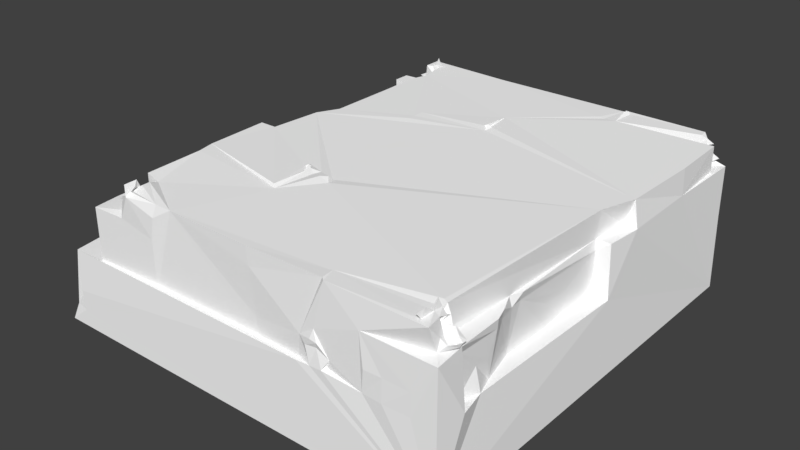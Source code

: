 # Source: Inca_Base_02.blend  (saved by Blender 2.79.0; exported with 4.5.12 LTS)
import bpy
from mathutils import Matrix  # noqa: F401  (used for matrix-valued properties, if any)

bpy.ops.wm.read_factory_settings(use_empty=True)
scene = bpy.context.scene
scene.name = 'Scene'

# ---- collections
col_collection_1 = bpy.data.collections.new('Collection 1'); scene.collection.children.link(col_collection_1)

# ---- materials (node trees are filled in below, after node groups)
mat_palette = bpy.data.materials.new('palette')
mat_palette.alpha_threshold = 0.0
mat_palette.use_transparent_shadow = False
mat_palette.diffuse_color = (1.0, 1.0, 1.0, 1.0)
mat_palette.specular_color = (0.0, 0.0, 0.0)
mat_palette.roughness = 0.5
mat_palette.specular_intensity = 1.0

# ---- node groups
ng_auto_smooth = bpy.data.node_groups.new('Auto Smooth', 'GeometryNodeTree')
_s = ng_auto_smooth.interface.new_socket(name='Geometry', in_out='OUTPUT', socket_type='NodeSocketGeometry')
_s = ng_auto_smooth.interface.new_socket(name='Geometry', in_out='INPUT', socket_type='NodeSocketGeometry')
_s = ng_auto_smooth.interface.new_socket(name='Angle', in_out='INPUT', socket_type='NodeSocketFloat')
_s.subtype = 'ANGLE'
_s.min_value = 0.0
_s.max_value = 3.142
ng_auto_smooth.is_modifier = True
_N = ng_auto_smooth.nodes; _L = ng_auto_smooth.links
n0 = _N.new('NodeGroupOutput'); n0.name = 'Group Output'; n0.location = (480, -100)
n1 = _N.new('NodeGroupInput'); n1.name = 'Group Input'; n1.location = (-420, -300)
n2 = _N.new('NodeGroupInput'); n2.name = 'Group Input.001'; n2.location = (-60, -100)
n3 = _N.new('GeometryNodeSetShadeSmooth'); n3.name = 'Set Shade Smooth'; n3.location = (120, -100)
n3.domain = 'EDGE'
n4 = _N.new('GeometryNodeSetShadeSmooth'); n4.name = 'Set Shade Smooth.001'; n4.location = (300, -100)
n5 = _N.new('GeometryNodeInputMeshEdgeAngle'); n5.name = 'Edge Angle'; n5.location = (-420, -220)
n6 = _N.new('GeometryNodeInputEdgeSmooth'); n6.name = 'Is Edge Smooth'; n6.location = (-60, -160)
n7 = _N.new('GeometryNodeInputShadeSmooth'); n7.name = 'Is Face Smooth'; n7.location = (-240, -340)
n8 = _N.new('FunctionNodeBooleanMath'); n8.name = 'Boolean Math'; n8.location = (-60, -220)
n9 = _N.new('FunctionNodeCompare'); n9.name = 'Compare'; n9.location = (-240, -180)
n9.operation = 'LESS_EQUAL'
_L.new(n5.outputs[0], n9.inputs[0])
_L.new(n4.outputs[0], n0.inputs[0])
_L.new(n1.outputs[1], n9.inputs[1])
_L.new(n9.outputs[0], n8.inputs[0])
_L.new(n7.outputs[0], n8.inputs[1])
_L.new(n2.outputs[0], n3.inputs[0])
_L.new(n6.outputs[0], n3.inputs[1])
_L.new(n3.outputs[0], n4.inputs[0])
_L.new(n8.outputs[0], n3.inputs[2])
n0.is_active_output = True

# ---- material node trees

# ---- world
world_world = bpy.data.worlds.new('World'); scene.world = world_world
world_world.color = (0.05088, 0.05088, 0.05088)
world_world.use_sun_shadow = False
world_world.sun_shadow_jitter_overblur = 0.0
world_world.cycles.sampling_method = 'MANUAL'

# ---- meshes
me_baase_tile_02_001 = bpy.data.meshes.new('Baase_tile_02.001')
me_baase_tile_02_001.from_pydata([(-50.0, -5.341e-05, -50.0), (-50.0, 4.0, -50.0), (-47.4, 4.0, -49.81), (48.62, -5.34e-05, 49.9), (-47.47, 17.5, -40.67), (-47.75, 4.0, -39.0), (-47.4, 18.0, -49.25), (-46.2, 4.0, -23.0), (-47.5, 15.0, -39.5), (-40.0, 18.0, -50.0), (-40.0, 18.0, -46.0), (-31.0, 18.0, -46.0), (-30.5, 18.0, -37.0), (-29.5, 18.0, -33.0), (-35.4, 18.0, -24.25), (-29.0, 18.0, -29.0), (-46.0, 4.0, -5.0), (-48.5, 4.0, 5.0), (-46.0, 18.0, -5.0), (-46.33, 18.0, -23.0), (-34.6, 18.4, -20.0), (-40.0, 18.0, -5.0), (-45.67, 18.0, 5.0), (-35.71, 19.37, -24.83), (-36.25, 19.0, -22.38), (-35.4, 18.2, -22.0), (-34.0, 18.6, -24.2), (-33.75, 19.75, -21.0), (-33.25, 18.4, -23.13), (-31.7, 20.36, -23.08), (-33.0, 19.0, -21.0), (-28.5, 18.0, -26.0), (-33.0, 18.0, -20.0), (-33.0, 19.0, -20.0), (-32.0, 19.0, -20.0), (-28.67, 18.0, -11.0), (-29.0, 18.0, -5.0), (-39.4, 18.0, -2.5), (4.0, 18.0, -49.67), (-30.0, 30.5, -49.5), (-27.25, 18.0, -27.5), (49.0, -5.341e-05, -50.0), (-43.5, 16.0, 5.0), (-43.0, 4.0, 5.0), (-42.5, 4.0, 12.0), (-42.33, 4.0, 15.0), (-50.0, -5.341e-05, 50.0), (-42.6, 4.0, 40.25), (-41.6, 4.0, 28.0), (-42.6, 8.0, 12.0), (-42.8, 8.0, 15.0), (-39.33, 18.0, 10.0), (-42.5, 16.0, 20.0), (-39.75, 18.0, 14.4), (-40.75, 18.29, 23.0), (-43.5, 16.0, 41.0), (-41.33, 16.0, 23.0), (-41.43, 18.09, 27.2), (-43.0, 19.75, 26.4), (-42.67, 4.0, 20.0), (-41.67, 4.0, 23.0), (-38.5, 18.0, 15.6), (-42.0, 19.67, 23.25), (-41.73, 18.6, 25.22), (-39.5, 18.5, 26.0), (-40.0, 18.2, 27.67), (-48.0, 4.0, 41.0), (-45.0, 4.0, 49.98), (-42.5, 8.0, 34.0), (-42.4, 11.0, 35.0), (-42.6, 15.0, 36.0), (-42.67, 8.0, 40.0), (-42.43, 15.57, 34.0), (-47.0, 18.0, 41.0), (-45.6, 8.5, 49.0), (-45.43, 8.5, 50.0), (-45.75, 18.0, 49.5), (-48.67, 4.0, 49.2), (-41.75, 16.0, 28.0), (-41.0, 19.5, 28.0), (-39.75, 18.0, 29.6), (-39.25, 18.75, 29.43), (-38.67, 18.0, 32.0), (-38.33, 18.0, 40.0), (-38.67, 18.0, 43.0), (-31.33, 28.0, -46.0), (-40.0, 30.0, -46.0), (-30.57, 30.0, -46.0), (-40.0, 30.0, -50.0), (-30.33, 18.0, -41.0), (-30.8, 23.0, -41.0), (-32.6, 31.75, -49.0), (-31.13, 28.0, -36.0), (-33.0, 31.0, -48.0), (-33.0, 32.0, -48.0), (-33.0, 32.5, -47.25), (-32.0, 32.0, -48.0), (-25.0, 30.0, -46.0), (-30.0, 31.75, -47.6), (-27.5, 34.0, -45.7), (-31.5, 30.0, -36.0), (-25.5, 30.0, -40.0), (-30.6, 23.0, -38.0), (-26.33, 30.0, -36.0), (-29.86, 28.0, -33.0), (-28.83, 28.0, -29.0), (-30.67, 30.0, -33.0), (-29.67, 30.0, -29.0), (-32.0, 33.0, -48.5), (-30.0, 36.0, -46.0), (-28.0, 36.0, -46.75), (-30.43, 33.0, -47.63), (-30.3, 34.0, -47.5), (-38.27, 23.0, -22.5), (-38.5, 26.0, -22.5), (-37.3, 22.33, -24.6), (-36.25, 20.29, -23.78), (-36.93, 20.37, -21.56), (-37.54, 21.5, -23.0), (-38.0, 22.0, -20.5), (-37.0, 22.73, -20.5), (-36.0, 20.0, -20.5), (-36.25, 22.6, -22.0), (-37.62, 23.6, -23.84), (-38.0, 23.8, -21.5), (-37.0, 24.0, -22.0), (-37.0, 24.0, -21.0), (-36.75, 25.0, -23.75), (-37.0, 25.0, -21.5), (-35.0, 23.67, -21.38), (-35.44, 25.25, -22.75), (-37.0, 21.0, -17.0), (-36.17, 22.0, -17.83), (-36.0, 21.0, -18.0), (-36.0, 21.0, -17.0), (-36.83, 22.67, -19.0), (-36.5, 27.0, -22.5), (-34.0, 20.0, -25.0), (-34.23, 21.44, -23.44), (-33.0, 20.5, -23.86), (-33.5, 22.0, -24.15), (-35.0, 20.67, -24.2), (-34.0, 20.0, -24.0), (-34.5, 21.0, -22.0), (-35.0, 22.0, -22.0), (-35.0, 22.0, -21.0), (-34.0, 22.0, -22.0), (-34.0, 22.0, -21.0), (-31.73, 20.5, -22.0), (-32.1, 22.29, -23.25), (-33.0, 22.37, -21.0), (-33.5, 23.5, -26.0), (-33.67, 24.0, -24.0), (-32.63, 23.12, -23.88), (-35.11, 23.33, -23.53), (-31.17, 24.12, -22.89), (-34.0, 23.0, -21.5), (-34.11, 24.54, -21.58), (-33.0, 25.5, -22.5), (-32.3, 23.85, -20.57), (-28.33, 18.0, -17.0), (-31.0, 23.75, -21.4), (-33.29, 20.0, -19.57), (-35.0, 21.33, -18.0), (-33.89, 21.25, -18.67), (-35.33, 20.11, -17.2), (-34.5, 23.5, -20.0), (-28.5, 23.0, -11.0), (-28.83, 28.0, -26.0), (-28.8, 23.0, -17.0), (-29.5, 30.0, -26.0), (-26.5, 30.0, -10.0), (-29.5, 29.0, -5.0), (-39.7, 23.0, -2.5), (-40.0, 30.0, -5.0), (-30.0, 30.0, 7.0), (-27.0, 30.0, -5.0), (-30.0, 36.0, 7.0), (-27.63, 23.0, -28.25), (-25.5, 36.0, -40.0), (-26.5, 30.0, -26.0), (-27.0, 36.0, -48.0), (-30.0, 36.0, -50.0), (-26.6, 36.0, -46.29), (-27.5, 38.0, -47.5), (-27.5, 37.0, -45.5), (-9.0, 36.0, -49.2), (-26.67, 36.0, -36.0), (-26.5, 36.0, -26.0), (-10.5, 36.25, -17.0), (-5.0, 31.5, -49.33), (-9.0, 30.0, -49.44), (-2.857, 31.62, -49.5), (-4.0, 32.5, -49.6), (-2.0, 32.75, -49.27), (24.0, 36.3, -48.75), (5.5, 36.19, -29.0), (-10.5, 36.3, -15.0), (-10.5, 36.3, -19.5), (-26.5, 36.0, -10.0), (-29.0, 36.0, -5.0), (-43.0, 21.0, 20.0), (-41.83, 22.0, 20.5), (-42.88, 21.0, 24.0), (-43.76, 22.69, 23.55), (-42.75, 22.36, 22.14), (-43.47, 21.67, 26.33), (-44.0, 24.0, 24.6), (-43.0, 24.0, 24.0), (-42.5, 25.0, 24.5), (-44.27, 23.0, 25.5), (-44.0, 23.67, 26.5), (-44.5, 26.0, 25.5), (-43.0, 24.0, 25.0), (-42.57, 23.33, 26.87), (-42.91, 25.0, 26.4), (-42.5, 27.0, 25.5), (-39.57, 18.0, 4.0), (-39.67, 23.0, 4.0), (-39.8, 23.0, 10.0), (-34.0, 30.0, 7.0), (-39.6, 23.0, 14.0), (-39.38, 30.0, 15.0), (-34.0, 36.0, 7.0), (-33.5, 30.0, 22.0), (-41.4, 20.0, 20.4), (-42.0, 21.0, 20.0), (-41.0, 21.0, 20.6), (-38.8, 23.0, 15.37), (-39.44, 20.0, 22.5), (-42.0, 21.0, 21.0), (-42.4, 22.6, 25.0), (-40.5, 21.0, 25.0), (-41.0, 22.0, 24.0), (-39.7, 21.25, 21.67), (-39.27, 19.1, 23.67), (-40.0, 22.0, 24.0), (-42.88, 19.71, 24.71), (-42.0, 19.5, 27.17), (-40.63, 21.62, 26.4), (-41.0, 22.0, 25.0), (-41.38, 20.89, 27.25), (-40.0, 20.0, 27.0), (-40.0, 22.0, 25.0), (-39.22, 22.17, 27.5), (-40.67, 23.33, 23.17), (-40.43, 23.71, 24.15), (-40.25, 25.0, 24.71), (-40.1, 22.43, 27.0), (-41.44, 25.37, 25.82), (-40.57, 23.9, 26.3), (-39.08, 23.0, 24.7), (-39.0, 26.0, 25.5), (-38.67, 30.0, 43.0), (-32.33, 30.0, 26.0), (-33.5, 36.0, 22.0), (-32.67, 36.0, 26.0), (-43.5, 22.5, 28.0), (-40.0, 20.0, 28.0), (-39.0, 19.6, 27.4), (-38.78, 23.0, 32.0), (-39.33, 23.5, 29.0), (-38.8, 23.0, 40.0), (-32.0, 30.0, 40.0), (-28.0, 30.0, 41.0), (-29.57, 30.11, 42.67), (-38.0, 18.0, 49.0), (-38.0, 30.0, 49.0), (-32.75, 31.0, 45.5), (-32.13, 31.87, 44.57), (-33.0, 32.0, 46.0), (-33.0, 32.5, 46.75), (-32.0, 32.0, 46.0), (-30.5, 31.0, 43.29), (-29.4, 30.29, 44.0), (-30.67, 32.75, 43.5), (-28.0, 32.0, 44.6), (-30.0, 30.0, 48.75), (-30.6, 33.2, 47.0), (-29.5, 30.64, 46.0), (-28.63, 31.86, 47.12), (-29.5, 32.8, 47.87), (-32.0, 36.0, 40.0), (-28.0, 35.5, 40.75), (-28.8, 34.17, 41.62), (-31.6, 33.0, 45.6), (-28.4, 33.6, 43.0), (-30.0, 34.5, 44.5), (-29.0, 33.0, 44.0), (-29.0, 33.0, 45.0), (-28.5, 34.0, 44.0), (-28.71, 34.67, 45.0), (-29.5, 35.0, 42.5), (-28.6, 35.0, 44.0), (-29.75, 34.0, 46.6), (-28.0, 33.5, 46.25), (-29.73, 34.7, 48.14), (-28.5, 36.0, 47.0), (-29.0, 35.0, 47.0), (-10.0, 36.29, 18.0), (-1.8, 36.0, 19.0), (-8.6, 36.29, 20.0), (-9.5, 36.33, 17.0), (-5.333, 36.41, 18.33), (-9.0, 36.0, 18.0), (-7.778, 36.69, 18.78), (-9.0, 37.0, 18.0), (-8.445, 36.56, 28.33), (-6.25, 36.2, 19.75), (-7.667, 36.0, 29.0), (-3.857, 36.71, 20.43), (-2.333, 36.75, 19.5), (-21.5, 21.0, 48.5), (-21.5, 28.0, 48.5), (-28.0, 30.5, 46.86), (-20.5, 33.0, 48.56), (-27.67, 36.37, 43.0), (-28.0, 33.0, 44.0), (-28.0, 33.0, 45.0), (-28.22, 36.0, 44.83), (-27.57, 36.0, 47.25), (-28.0, 35.0, 47.0), (-27.5, 35.33, 49.0), (-27.0, 36.25, 48.0), (-27.4, 36.5, 45.0), (-28.0, 37.0, 47.5), (-27.6, 38.0, 46.0), (-27.0, 37.0, 47.0), (-27.5, 38.0, 49.0), (-20.0, 35.73, 47.83), (-16.0, 35.7, 47.79), (-21.0, 18.0, 48.5), (7.0, 18.0, 48.57), (22.17, 36.14, 45.67), (5.0, 36.0, 48.5), (28.5, 20.5, -49.3), (49.0, 18.0, -49.13), (49.0, 30.0, -11.0), (45.0, 18.0, -2.0), (48.67, 18.0, -2.6), (6.5, 22.0, 48.44), (17.5, 18.43, 50.0), (17.5, 18.5, 49.0), (19.75, 19.67, 49.31), (20.71, 18.5, 49.85), (23.25, 19.4, 49.0), (23.62, 18.71, 49.93), (32.5, 18.0, 49.54), (44.33, 18.0, 7.0), (44.67, 18.0, 13.0), (44.5, 18.0, 22.0), (45.5, 18.0, 29.0), (37.0, 18.0, 49.8), (48.4, 30.0, 49.57), (47.75, 18.0, 37.0), (49.0, 18.0, 43.0), (46.4, 18.0, 42.25), (43.0, 18.0, 49.67), (1.667, 32.25, -49.64), (0.9999, 31.5, -49.0), (3.0, 31.4, -49.33), (5.0, 28.0, -49.25), (4.5, 30.0, -49.23), (15.0, 29.0, -49.19), (3.857, 32.43, -49.47), (21.4, 36.35, -42.6), (28.44, 26.67, -49.32), (22.75, 36.23, -42.38), (25.0, 36.0, -48.0), (25.5, 36.35, -42.5), (25.0, 37.0, -48.0), (48.0, 36.0, -11.0), (6.0, 36.0, -22.0), (6.5, 36.2, -20.0), (5.0, 36.4, -22.0), (6.0, 37.0, -22.0), (7.0, 36.4, -22.0), (28.0, 23.0, -49.33), (29.67, 23.67, -49.44), (28.56, 25.33, -49.18), (25.0, 36.5, -49.0), (44.0, 32.0, -48.67), (26.0, 36.4, -48.0), (43.67, 36.43, -47.0), (44.67, 33.67, -49.0), (46.2, 30.91, -48.75), (47.67, 31.67, -48.3), (44.0, 30.0, -44.67), (44.0, 35.2, -44.75), (45.0, 30.5, -47.5), (46.0, 30.0, -46.83), (46.5, 31.0, -47.0), (46.6, 33.0, -47.17), (49.0, 30.0, -49.0), (48.0, 30.0, -44.0), (48.71, 30.0, -30.0), (43.5, 36.43, -49.0), (46.0, 34.5, -48.5), (44.0, 33.0, -48.0), (44.4, 33.6, -47.0), (44.5, 34.0, -48.0), (44.54, 35.45, -48.2), (45.0, 33.0, -48.0), (45.43, 35.0, -46.29), (44.75, 34.0, -45.71), (48.0, 36.0, -44.0), (48.5, 36.0, -30.0), (48.25, 30.0, -2.6), (45.5, 28.0, -2.0), (46.0, 30.0, -11.0), (45.0, 30.0, -2.75), (45.33, 36.0, -3.0), (-1.0, 36.25, 21.0), (5.5, 32.0, 48.56), (22.83, 36.14, 45.33), (18.0, 23.5, 49.18), (19.67, 22.33, 49.65), (21.0, 24.0, 49.83), (24.0, 36.2, 49.0), (21.5, 26.0, 49.27), (22.56, 23.67, 49.75), (22.17, 22.5, 49.4), (25.0, 21.0, 49.25), (23.33, 36.33, 48.5), (43.0, 36.43, 41.25), (44.8, 23.0, 7.0), (45.5, 30.0, 22.0), (44.5, 23.0, 13.0), (44.87, 28.0, 22.0), (44.5, 18.0, 25.0), (45.17, 28.0, 25.0), (44.5, 30.0, 25.0), (46.33, 30.0, 29.0), (33.0, 23.0, 49.75), (32.0, 30.0, 49.44), (37.0, 23.0, 49.6), (46.33, 30.64, 47.2), (46.0, 36.0, 49.0), (43.86, 36.0, 42.75), (43.75, 36.14, 48.0), (46.0, 28.0, 29.0), (46.43, 18.0, 33.0), (47.17, 28.0, 32.0), (46.8, 23.0, 34.0), (46.6, 23.0, 37.0), (46.8, 28.0, 42.45), (47.33, 30.0, 32.0), (44.0, 31.6, 42.6), (43.0, 23.0, 49.7), (44.4, 30.6, 44.0), (45.75, 30.62, 44.0), (45.0, 32.11, 42.5), (46.0, 32.5, 45.0), (48.5, 31.0, 44.2), (49.0, 32.0, 43.0), (48.0, 32.0, 44.0), (48.43, 31.86, 45.0), (46.25, 32.86, 46.37), (47.5, 31.8, 46.0), (47.67, 30.0, 42.5), (48.12, 33.0, 44.0), (48.55, 32.0, 44.0), (49.0, 32.0, 44.0), (44.0, 36.29, 41.67), (44.2, 33.73, 43.87), (44.0, 35.0, 43.0), (43.0, 36.0, 44.5), (43.83, 36.25, 44.8), (43.5, 38.0, 43.5), (43.0, 37.0, 47.33), (43.75, 37.75, 47.0), (45.0, 34.67, 42.0), (45.83, 33.33, 42.62), (46.8, 33.78, 43.12), (45.0, 35.0, 43.0), (45.0, 35.62, 45.0), (43.5, 37.5, 49.0)], [], [(7, 8, 5), (12, 89, 14), (10, 9, 6), (8, 4, 5), (16, 1, 17), (20, 25, 19), (28, 15, 26), (28, 29, 30), (35, 160, 20), (160, 28, 32), (36, 35, 21), (37, 21, 18), (172, 36, 21), (36, 172, 35), (37, 18, 217), (2, 41, 0), (38, 2, 9), (7, 19, 4), (14, 4, 19), (15, 13, 14), (46, 17, 1), (42, 17, 43), (44, 43, 17), (17, 18, 16), (17, 22, 18), (217, 18, 22), (49, 42, 43), (50, 42, 49), (50, 52, 42), (57, 22, 73), (55, 22, 42), (52, 55, 42), (48, 60, 59), (50, 49, 45), (45, 49, 44), (48, 56, 60), (48, 78, 56), (228, 53, 61), (235, 229, 61), (235, 53, 54), (60, 52, 59), (77, 17, 46), (55, 71, 47), (55, 68, 71), (73, 55, 66), (69, 55, 70), (55, 69, 68), (75, 76, 74), (76, 73, 77), (47, 68, 48), (68, 69, 48), (80, 81, 65), (82, 81, 80), (84, 83, 76), (76, 75, 341), (74, 77, 67), (77, 73, 66), (341, 331, 76), (85, 10, 11), (87, 88, 86), (88, 38, 9), (90, 85, 11), (39, 88, 87), (111, 95, 98), (101, 87, 100), (92, 87, 85), (92, 85, 90), (39, 93, 91), (12, 92, 102), (103, 100, 106), (105, 107, 104), (110, 182, 109), (110, 109, 99), (108, 39, 91), (87, 112, 98), (136, 128, 130), (128, 126, 129), (114, 123, 113), (124, 114, 113), (131, 120, 117), (131, 132, 135), (131, 135, 120), (135, 132, 122), (165, 134, 133), (150, 146, 147), (148, 29, 149), (169, 168, 31), (160, 169, 31), (34, 150, 162), (168, 170, 105), (140, 141, 116), (136, 130, 127), (173, 174, 21), (174, 172, 21), (37, 173, 21), (175, 172, 220), (35, 172, 167), (167, 172, 169), (200, 176, 172), (175, 200, 172), (172, 168, 169), (38, 39, 191), (182, 191, 39), (186, 182, 181), (186, 181, 183), (179, 97, 101), (179, 183, 97), (180, 188, 187), (188, 179, 187), (186, 190, 191), (186, 194, 193), (196, 179, 198), (194, 192, 193), (103, 179, 101), (31, 178, 40), (168, 105, 178), (176, 171, 170), (197, 189, 199), (179, 188, 189), (199, 200, 197), (373, 197, 200), (176, 200, 199), (373, 189, 197), (373, 198, 189), (99, 87, 97), (103, 101, 100), (181, 182, 110), (171, 180, 170), (201, 205, 202), (203, 204, 205), (51, 219, 217), (222, 174, 221), (222, 221, 53), (251, 234, 236), (62, 203, 230), (247, 252, 251), (252, 249, 250), (248, 214, 239), (251, 236, 243), (251, 222, 228), (252, 222, 251), (224, 222, 253), (177, 200, 175), (224, 255, 223), (209, 246, 208), (216, 209, 215), (53, 221, 51), (244, 260, 261), (260, 259, 81), (262, 253, 252), (277, 267, 266), (263, 253, 279), (314, 279, 277), (279, 280, 271), (273, 279, 268), (263, 282, 254), (294, 295, 285), (298, 297, 291), (295, 289, 285), (291, 297, 319), (285, 276, 269), (281, 278, 280), (322, 296, 277), (299, 200, 177), (307, 299, 177), (300, 373, 200), (303, 200, 302), (305, 302, 304), (303, 305, 308), (412, 300, 311), (412, 310, 309), (307, 309, 305), (310, 412, 311), (301, 299, 307), (313, 277, 312), (315, 322, 313), (309, 256, 283), (330, 283, 316), (330, 309, 283), (330, 316, 329), (325, 326, 319), (328, 323, 327), (329, 316, 324), (297, 325, 319), (332, 330, 331), (412, 309, 333), (329, 322, 315), (293, 316, 283), (281, 314, 277), (281, 280, 314), (322, 277, 313), (283, 282, 264), (317, 286, 288), (295, 318, 289), (257, 214, 211), (261, 252, 250), (395, 41, 336), (339, 41, 337), (3, 41, 339), (346, 344, 3), (344, 342, 341), (347, 346, 3), (339, 348, 349), (339, 349, 350), (339, 429, 351), (429, 339, 350), (354, 3, 339), (355, 354, 356), (353, 357, 3), (360, 359, 358), (362, 363, 361), (359, 194, 358), (195, 364, 358), (195, 358, 194), (365, 195, 186), (89, 6, 4, 14), (363, 377, 335), (369, 195, 367), (382, 370, 369), (372, 376, 196), (376, 375, 373), (371, 196, 376), (366, 336, 378), (380, 396, 366), (369, 396, 382), (383, 396, 369), (390, 391, 392), (391, 385, 386), (394, 390, 387), (388, 387, 404), (393, 390, 394), (393, 394, 395), (366, 393, 336), (385, 393, 366), (393, 385, 390), (405, 394, 387), (399, 402, 398), (403, 401, 388), (405, 369, 406), (390, 392, 403), (406, 395, 405), (371, 337, 395), (408, 338, 339), (339, 337, 407), (337, 409, 410), (337, 410, 407), (371, 411, 409), (412, 411, 300), (411, 373, 300), (413, 415, 423), (333, 330, 334), (423, 333, 334), (334, 413, 423), (418, 415, 419), (421, 344, 346), (422, 421, 346), (419, 417, 420), (420, 421, 422), (344, 416, 343), (424, 412, 414), (423, 415, 418), (463, 410, 411), (428, 349, 427), (429, 350, 428), (430, 440, 429), (430, 428, 426), (430, 429, 428), (463, 411, 424), (424, 411, 412), (419, 420, 422), (353, 436, 434), (435, 433, 347), (418, 419, 434), (418, 434, 437), (442, 441, 440), (445, 444, 443), (445, 356, 444), (356, 354, 444), (446, 440, 432), (442, 440, 446), (459, 442, 446), (447, 431, 463), (442, 443, 441), (445, 355, 356), (447, 449, 431), (456, 455, 460), (459, 431, 449), (353, 434, 448), (460, 455, 461), (353, 355, 459), (436, 353, 450), (466, 414, 439), (475, 452, 464), (437, 457, 475), (437, 475, 467), (437, 467, 439), (463, 471, 451), (457, 452, 475), (436, 457, 437), (414, 412, 333), (10, 88, 9), (13, 104, 12), (34, 29, 148), (229, 235, 54), (84, 262, 83), (427, 349, 348), (350, 349, 428), (217, 173, 37), (339, 338, 348), (5, 2, 1), (1, 2, 0), (2, 5, 4), (4, 6, 2), (7, 4, 8), (89, 11, 10), (13, 12, 14), (89, 10, 6), (7, 5, 1), (16, 7, 1), (18, 19, 7), (21, 19, 18), (14, 24, 23), (19, 25, 14), (14, 23, 26), (26, 15, 14), (31, 40, 15), (28, 31, 15), (160, 31, 28), (160, 32, 20), (33, 20, 32), (16, 18, 7), (35, 20, 21), (21, 20, 19), (2, 38, 41), (0, 46, 1), (45, 44, 17), (47, 59, 17), (59, 45, 17), (42, 22, 17), (53, 51, 22), (45, 59, 50), (59, 52, 50), (54, 53, 22), (63, 54, 22), (56, 78, 55), (57, 63, 22), (55, 73, 22), (52, 56, 55), (235, 61, 53), (62, 54, 63), (259, 64, 81), (64, 259, 65), (60, 56, 52), (51, 217, 22), (237, 63, 58), (44, 49, 43), (66, 47, 17), (77, 66, 17), (47, 48, 59), (72, 70, 55), (67, 77, 46), (66, 55, 47), (78, 72, 55), (76, 82, 73), (82, 57, 73), (77, 74, 76), (48, 69, 78), (47, 71, 68), (69, 72, 78), (69, 70, 72), (57, 80, 65), (65, 79, 57), (83, 260, 82), (76, 83, 82), (266, 84, 76), (76, 331, 266), (67, 341, 75), (67, 75, 74), (3, 67, 46), (341, 67, 3), (341, 332, 331), (10, 86, 88), (85, 86, 10), (87, 86, 85), (89, 90, 11), (39, 38, 88), (94, 96, 95), (93, 96, 94), (96, 98, 95), (93, 98, 96), (90, 102, 92), (96, 108, 91), (91, 93, 94), (39, 98, 93), (87, 98, 39), (89, 102, 90), (104, 92, 12), (12, 102, 89), (15, 105, 104), (92, 100, 87), (106, 107, 103), (104, 107, 106), (112, 109, 182), (111, 112, 182), (87, 109, 112), (99, 109, 87), (108, 111, 39), (182, 39, 111), (119, 118, 117), (115, 140, 116), (117, 116, 24), (125, 129, 126), (129, 125, 122), (114, 124, 123), (133, 121, 165), (135, 122, 120), (133, 132, 134), (131, 133, 134), (144, 145, 143), (143, 147, 146), (29, 28, 139), (141, 138, 142), (151, 153, 154), (152, 154, 155), (155, 153, 152), (140, 153, 149), (156, 147, 146), (149, 159, 148), (150, 156, 146), (138, 137, 142), (137, 139, 142), (165, 162, 164), (164, 163, 165), (168, 172, 170), (122, 145, 144), (116, 141, 23), (129, 157, 128), (140, 123, 154), (133, 163, 132), (162, 165, 121), (158, 130, 157), (119, 120, 124), (145, 163, 143), (143, 164, 147), (157, 166, 156), (166, 157, 129), (173, 218, 174), (220, 172, 174), (176, 170, 172), (101, 97, 87), (40, 178, 15), (183, 184, 110), (184, 183, 181), (110, 99, 185), (183, 185, 99), (179, 186, 183), (103, 187, 179), (191, 362, 38), (192, 194, 359), (190, 192, 191), (182, 186, 191), (186, 193, 190), (186, 195, 194), (179, 196, 186), (183, 99, 97), (31, 168, 178), (167, 169, 160), (180, 103, 107), (171, 199, 180), (176, 199, 171), (180, 199, 188), (199, 189, 188), (198, 179, 189), (178, 105, 15), (180, 107, 170), (105, 170, 107), (103, 180, 187), (207, 208, 204), (212, 211, 207), (211, 212, 210), (207, 213, 208), (219, 218, 217), (217, 218, 173), (51, 221, 219), (219, 174, 218), (222, 220, 174), (220, 224, 223), (223, 175, 220), (219, 221, 174), (229, 228, 61), (62, 225, 229), (202, 233, 232), (232, 236, 234), (225, 234, 229), (232, 234, 227), (202, 232, 227), (241, 239, 214), (259, 242, 65), (214, 248, 250), (209, 247, 246), (249, 247, 209), (234, 251, 228), (246, 247, 251), (215, 214, 249), (240, 231, 246), (63, 237, 62), (233, 240, 232), (231, 240, 233), (232, 243, 236), (216, 249, 209), (254, 256, 224), (249, 252, 247), (202, 230, 226), (230, 227, 226), (229, 234, 228), (201, 202, 226), (252, 253, 222), (223, 177, 175), (224, 256, 255), (201, 230, 203), (237, 203, 62), (241, 214, 206), (231, 213, 246), (204, 231, 205), (208, 246, 213), (249, 216, 215), (201, 226, 230), (224, 220, 222), (79, 241, 238), (259, 244, 258), (259, 260, 244), (260, 252, 261), (83, 262, 260), (253, 254, 224), (265, 264, 263), (264, 282, 263), (260, 262, 252), (263, 254, 253), (266, 267, 253), (84, 266, 253), (279, 253, 267), (270, 272, 271), (268, 272, 270), (265, 284, 264), (273, 275, 265), (269, 276, 275), (269, 275, 273), (274, 265, 263), (269, 273, 268), (272, 279, 271), (268, 279, 272), (272, 285, 269), (268, 270, 269), (279, 274, 263), (267, 277, 279), (277, 296, 281), (254, 282, 256), (283, 256, 282), (275, 286, 292), (265, 292, 284), (291, 287, 290), (293, 291, 319), (287, 293, 290), (275, 288, 286), (294, 296, 298), (276, 285, 289), (255, 307, 177), (309, 255, 256), (309, 307, 255), (299, 302, 200), (299, 301, 304), (304, 301, 306), (305, 303, 302), (303, 300, 200), (310, 303, 308), (310, 311, 303), (305, 309, 308), (303, 311, 300), (301, 307, 305), (310, 308, 309), (312, 266, 331), (330, 313, 312), (293, 319, 316), (295, 321, 291), (319, 326, 320), (326, 327, 320), (326, 325, 328), (325, 327, 323), (320, 329, 324), (326, 328, 327), (319, 320, 324), (313, 330, 315), (330, 329, 315), (329, 320, 323), (322, 329, 323), (328, 322, 323), (330, 312, 331), (340, 330, 332), (413, 330, 340), (276, 318, 317), (330, 333, 309), (334, 330, 413), (264, 284, 283), (177, 223, 255), (312, 277, 266), (288, 290, 317), (321, 297, 298), (298, 291, 321), (317, 288, 276), (276, 289, 318), (242, 259, 258), (261, 248, 244), (363, 335, 38), (38, 336, 41), (335, 336, 38), (395, 337, 41), (341, 342, 332), (3, 344, 341), (352, 347, 3), (357, 352, 3), (357, 448, 352), (354, 351, 441), (354, 339, 351), (354, 355, 3), (192, 359, 191), (360, 358, 364), (38, 361, 363), (364, 363, 362), (364, 195, 363), (367, 195, 365), (195, 369, 368), (368, 369, 370), (368, 382, 380), (196, 369, 367), (367, 365, 196), (372, 373, 375), (196, 365, 186), (374, 373, 372), (375, 196, 374), (373, 374, 198), (335, 377, 378), (335, 378, 336), (396, 381, 366), (379, 366, 378), (382, 396, 380), (381, 385, 366), (385, 381, 386), (389, 391, 390), (386, 392, 391), (390, 404, 387), (395, 336, 393), (396, 401, 384), (400, 399, 398), (383, 388, 401), (392, 399, 403), (390, 403, 404), (397, 401, 400), (388, 405, 387), (402, 400, 398), (388, 383, 369), (384, 397, 400), (401, 397, 384), (384, 402, 398), (369, 405, 388), (386, 402, 392), (398, 381, 384), (405, 395, 394), (396, 384, 381), (406, 369, 371), (373, 371, 376), (337, 371, 409), (411, 410, 409), (406, 371, 395), (363, 366, 379), (363, 379, 377), (196, 371, 369), (373, 411, 371), (415, 340, 332), (413, 340, 415), (415, 332, 342), (417, 419, 415), (421, 416, 344), (345, 422, 346), (333, 423, 414), (408, 425, 338), (427, 348, 425), (410, 426, 408), (428, 425, 408), (426, 428, 408), (440, 351, 429), (428, 427, 425), (431, 432, 430), (463, 431, 410), (431, 430, 426), (433, 434, 347), (434, 422, 347), (434, 419, 422), (352, 435, 347), (448, 435, 352), (437, 434, 436), (418, 414, 423), (440, 441, 351), (446, 432, 431), (442, 445, 443), (459, 446, 431), (459, 445, 442), (444, 354, 441), (443, 444, 441), (353, 448, 357), (449, 451, 450), (473, 454, 451), (472, 473, 451), (450, 455, 453), (451, 455, 450), (449, 447, 451), (450, 459, 449), (453, 458, 436), (456, 458, 453), (453, 436, 450), (457, 458, 452), (456, 462, 461), (462, 456, 453), (460, 462, 454), (461, 462, 453), (456, 461, 455), (451, 461, 455), (455, 461, 453), (353, 459, 450), (445, 459, 355), (353, 3, 355), (414, 466, 438), (468, 467, 438), (439, 470, 476), (464, 472, 471), (464, 452, 460), (438, 475, 474), (465, 438, 474), (467, 475, 438), (438, 463, 424), (466, 469, 467), (466, 439, 469), (470, 439, 467), (469, 476, 470), (418, 439, 414), (418, 437, 439), (434, 435, 448), (434, 433, 435), (438, 424, 414), (473, 460, 454), (458, 457, 436), (451, 447, 463), (347, 345, 346), (347, 422, 345), (432, 440, 430), (374, 196, 198), (15, 104, 13), (24, 121, 117), (34, 162, 33), (35, 167, 160), (228, 222, 53), (62, 229, 54), (63, 57, 238), (82, 260, 81), (84, 253, 262), (425, 348, 338), (2, 6, 9), (30, 33, 32, 28), (24, 14, 25), (30, 29, 34, 33), (30, 27, 20, 33), (20, 121, 24, 25), (108, 96, 94, 95), (65, 81, 64), (57, 82, 80), (238, 57, 79), (106, 100, 92, 104), (94, 96, 91), (116, 117, 118, 115), (111, 98, 112), (108, 95, 111), (117, 120, 119), (116, 23, 24), (120, 122, 125, 126), (154, 123, 127, 130), (124, 126, 125), (120, 126, 124), (125, 128, 127, 123), (125, 126, 128), (123, 124, 125), (118, 113, 123, 115), (119, 124, 113, 118), (123, 140, 115), (117, 121, 133, 131), (140, 139, 137, 138), (131, 134, 132), (137, 26, 23), (144, 146, 147, 145), (141, 140, 138), (149, 29, 139, 140), (143, 146, 144), (139, 28, 26, 142), (157, 156, 150, 159), (151, 154, 152), (151, 152, 153), (153, 155, 149), (154, 130, 158, 155), (155, 161, 159, 149), (158, 157, 161, 155), (161, 157, 159), (147, 156, 129, 145), (144, 145, 129), (137, 23, 141, 142), (140, 154, 153), (137, 142, 26), (134, 165, 163, 133), (143, 163, 164), (150, 164, 162), (150, 34, 159), (130, 128, 157), (144, 129, 122), (20, 162, 121), (132, 163, 145, 122), (127, 128, 136), (27, 162, 20), (147, 164, 150), (129, 156, 166), (34, 148, 159), (237, 58, 206, 203), (181, 110, 184), (183, 110, 185), (192, 190, 193), (205, 201, 203), (204, 203, 206), (211, 214, 213, 207), (207, 210, 212), (206, 257, 211, 210), (213, 214, 215), (210, 204, 206), (231, 204, 208, 213), (204, 210, 207), (215, 209, 208, 213), (233, 202, 205, 231), (225, 226, 227), (227, 230, 202), (246, 236, 233, 245), (225, 227, 234), (232, 240, 243), (241, 248, 239), (242, 248, 241), (249, 214, 250), (243, 240, 233, 236), (240, 246, 245, 233), (243, 236, 246, 251), (225, 62, 230, 226), (241, 206, 58, 238), (63, 238, 58), (285, 272, 270, 271), (79, 65, 258), (288, 289, 291, 290), (273, 265, 274), (271, 280, 278), (269, 270, 272), (279, 273, 274), (292, 265, 275), (293, 292, 286, 290), (287, 291, 293), (296, 294, 278, 281), (321, 322, 320, 297), (278, 294, 285), (285, 271, 278), (275, 276, 288), (306, 301, 305), (304, 306, 305), (304, 306, 299), (299, 306, 302), (302, 306, 304), (286, 317, 290), (327, 325, 297, 320), (324, 316, 319), (320, 322, 328, 325), (320, 325, 323), (295, 291, 318), (318, 289, 288, 317), (314, 280, 279), (296, 322, 321, 298), (291, 289, 318), (321, 295, 294, 298), (292, 293, 283, 284), (258, 244, 248, 242), (257, 206, 214), (65, 242, 258), (242, 241, 79, 258), (359, 360, 362, 191), (261, 250, 248), (343, 342, 344), (364, 362, 360), (399, 400, 401, 403), (361, 38, 362), (368, 370, 195), (368, 370, 382), (195, 370, 380), (380, 370, 368), (372, 375, 374), (196, 375, 372), (372, 375, 376), (378, 377, 379), (389, 385, 391), (390, 385, 389), (402, 399, 392), (381, 398, 402, 386), (404, 403, 388), (401, 396, 383), (384, 400, 402), (407, 410, 408, 339), (195, 380, 366, 363), (415, 342, 343, 416), (454, 462, 461, 451), (416, 417, 415), (417, 416, 420), (416, 421, 420), (426, 410, 431), (456, 452, 458), (461, 462, 460), (471, 463, 465, 474), (463, 438, 465), (465, 475, 464), (466, 467, 468), (438, 466, 468), (469, 470, 467), (464, 473, 472), (451, 471, 472), (471, 474, 464), (460, 473, 464), (162, 27, 30, 33), (465, 474, 475), (464, 474, 465), (469, 439, 476), (456, 460, 452)])
_uv = me_baase_tile_02_001.uv_layers.new(name='UVMap')
_uv.uv.foreach_set('vector', [0.1251, 0.9536, 0.07698, 0.8807, 0.1251, 0.8836, 0.6434, 0.494, 0.6426, 0.4765, 0.6647, 0.55, 0.6849, 0.4546, 0.6849, 0.4371, 0.7172, 0.4406, 0.2368, 0.888, 0.2433, 0.8764, 0.2353, 0.9361, 0.8721, 0.6777, 0.8546, 0.8746, 0.8676, 0.6329, 0.6631, 0.5684, 0.665, 0.5596, 0.7126, 0.5552, 0.6565, 0.5552, 0.6368, 0.529, 0.6587, 0.5465, 0.9893, 0.8112, 0.985, 0.8112, 0.9893, 0.8025, 0.6354, 0.6077, 0.6339, 0.5815, 0.6631, 0.5684, 0.6339, 0.5815, 0.6565, 0.5552, 0.6543, 0.5684, 0.6368, 0.634, 0.6354, 0.6077, 0.6849, 0.634, 0.6827, 0.645, 0.6849, 0.634, 0.7112, 0.634, 0.5264, 0.8809, 0.5292, 0.9288, 0.4811, 0.9288, 0.8021, 0.8676, 0.8491, 0.8676, 0.8021, 0.8938, 0.6827, 0.645, 0.7112, 0.634, 0.6831, 0.6733, 0.3, 0.86, 0.3175, 0.4401, 0.3175, 0.8731, 0.2388, 0.6369, 0.3, 0.86, 0.2388, 0.8294, 0.1251, 0.9536, 0.06386, 0.9536, 0.06549, 0.8757, 0.6647, 0.55, 0.717, 0.4765, 0.7126, 0.5552, 0.6368, 0.529, 0.639, 0.5115, 0.6647, 0.55, 0.4164, 0.4401, 0.4339, 0.5608, 0.4339, 0.8775, 0.9482, 0.4459, 0.9635, 0.4984, 0.946, 0.4984, 0.8874, 0.6034, 0.8852, 0.634, 0.8676, 0.6329, 0.4356, 0.9376, 0.4794, 0.8763, 0.4794, 0.9376, 0.4356, 0.9376, 0.4356, 0.8763, 0.4794, 0.8763, 0.6831, 0.6733, 0.7112, 0.634, 0.7097, 0.6777, 0.8924, 0.2345, 0.9274, 0.2651, 0.8749, 0.2651, 0.8924, 0.2213, 0.9274, 0.2651, 0.8924, 0.2345, 0.8924, 0.2213, 0.9274, 0.1995, 0.9274, 0.2651, 0.692, 0.7756, 0.7097, 0.6777, 0.7155, 0.8352, 0.4129, 0.5976, 0.4041, 0.4401, 0.4129, 0.4401, 0.9347, 0.8751, 0.939, 0.7832, 0.939, 0.9407, 0.8914, 0.5334, 0.8911, 0.5552, 0.8867, 0.5684, 0.03062, 0.9554, 0.04374, 0.9554, 0.03062, 0.9729, 0.03062, 0.9729, 0.04374, 0.9554, 0.04374, 0.9729, 0.9291, 0.2651, 0.951, 0.2126, 0.951, 0.2651, 0.9291, 0.2651, 0.9291, 0.2126, 0.951, 0.2126, 0.9644, 0.9075, 0.971, 0.9294, 0.9622, 0.9294, 0.8842, 0.3545, 0.888, 0.3613, 0.8793, 0.3876, 0.6806, 0.7565, 0.6836, 0.7191, 0.6893, 0.7565, 0.9578, 0.8357, 0.971, 0.7832, 0.971, 0.8357, 0.4339, 0.4401, 0.4339, 0.5608, 0.4164, 0.4401, 0.3779, 0.9291, 0.3735, 0.8941, 0.375, 0.8766, 0.3779, 0.9291, 0.3473, 0.8941, 0.3735, 0.8941, 0.4164, 0.8793, 0.4317, 0.888, 0.412, 0.9405, 0.3516, 0.9073, 0.3779, 0.9291, 0.356, 0.9248, 0.3779, 0.9291, 0.3516, 0.9073, 0.3473, 0.8941, 0.4741, 0.9787, 0.475, 0.9393, 0.4785, 0.9787, 0.2808, 0.8749, 0.3158, 0.8749, 0.2808, 0.9361, 0.2336, 0.9274, 0.2161, 0.9011, 0.2336, 0.8749, 0.2161, 0.9011, 0.2029, 0.9054, 0.2336, 0.8749, 0.6837, 0.7852, 0.6806, 0.7827, 0.6849, 0.7783, 0.8793, 0.3176, 0.8826, 0.3289, 0.8793, 0.3263, 0.6791, 0.844, 0.6776, 0.8308, 0.7102, 0.8728, 0.8004, 0.844, 0.7588, 0.844, 0.8004, 0.5706, 0.9496, 0.9185, 0.9605, 0.9381, 0.9473, 0.9381, 0.2808, 0.9361, 0.3158, 0.8749, 0.3158, 0.9361, 0.4356, 0.8746, 0.6018, 0.868, 0.7102, 0.8728, 0.5324, 0.8851, 0.5703, 0.9288, 0.531, 0.9288, 0.9161, 0.1802, 0.8749, 0.1977, 0.8749, 0.1802, 0.1863, 0.8294, 0.2388, 0.6369, 0.2388, 0.8294, 0.594, 0.8982, 0.6158, 0.8763, 0.6158, 0.9201, 0.9186, 0.1977, 0.8749, 0.1977, 0.9161, 0.1802, 0.9325, 0.9705, 0.9303, 0.9792, 0.9281, 0.9661, 0.9383, 0.154, 0.9161, 0.1802, 0.9121, 0.1365, 0.3665, 0.9309, 0.3753, 0.9746, 0.3665, 0.9746, 0.5721, 0.8763, 0.6158, 0.8763, 0.594, 0.8982, 0.985, 0.932, 0.9893, 0.9451, 0.985, 0.9451, 0.5765, 0.9201, 0.5721, 0.8763, 0.5808, 0.8982, 0.9347, 0.1365, 0.9121, 0.1365, 0.9157, 0.1234, 0.5581, 0.9586, 0.5668, 0.9586, 0.5581, 0.9761, 0.4573, 0.4196, 0.4483, 0.4336, 0.4487, 0.4161, 0.5178, 0.9306, 0.5266, 0.9306, 0.5157, 0.9393, 0.5721, 0.9761, 0.5808, 0.9673, 0.5777, 0.9786, 0.3473, 0.9571, 0.3531, 0.9396, 0.3543, 0.9493, 0.9899, 0.2738, 0.9921, 0.2826, 0.9878, 0.2826, 0.5555, 0.9866, 0.5511, 0.9866, 0.5511, 0.9778, 0.2279, 0.9746, 0.2301, 0.9834, 0.2289, 0.9878, 0.985, 0.8812, 0.9871, 0.8725, 0.9862, 0.8856, 0.3035, 0.9615, 0.311, 0.975, 0.3035, 0.979, 0.3035, 0.9615, 0.3079, 0.9615, 0.3094, 0.9702, 0.3035, 0.9615, 0.3094, 0.9702, 0.311, 0.975, 0.8957, 0.9766, 0.9001, 0.9766, 0.8974, 0.9897, 0.726, 0.9568, 0.7304, 0.9568, 0.7304, 0.9612, 0.1916, 0.9823, 0.1872, 0.9878, 0.1872, 0.9834, 0.8634, 0.9466, 0.8692, 0.9481, 0.87, 0.9539, 0.824, 0.9201, 0.8487, 0.9594, 0.8021, 0.9594, 0.8021, 0.9201, 0.824, 0.9201, 0.8021, 0.9594, 0.9837, 0.4153, 0.988, 0.4021, 0.988, 0.4109, 0.9062, 0.9617, 0.915, 0.9617, 0.9062, 0.9748, 0.3123, 0.9423, 0.3124, 0.95, 0.3107, 0.9572, 0.9899, 0.2633, 0.9921, 0.2721, 0.9878, 0.2721, 0.1487, 0.9514, 0.1793, 0.9624, 0.1268, 0.9624, 0.4811, 0.8763, 0.5264, 0.8809, 0.4811, 0.9288, 0.1268, 0.9536, 0.1487, 0.9514, 0.1268, 0.9624, 0.8993, 0.4912, 0.8975, 0.4387, 0.9168, 0.4905, 0.8021, 0.8938, 0.8491, 0.8676, 0.824, 0.8938, 0.824, 0.8938, 0.8491, 0.8676, 0.824, 0.9201, 0.3237, 0.9396, 0.3324, 0.9659, 0.3193, 0.9659, 0.922, 0.9364, 0.8957, 0.8839, 0.922, 0.8839, 0.8491, 0.8676, 0.8487, 0.9594, 0.824, 0.9201, 0.2388, 0.6369, 0.1863, 0.7857, 0.1863, 0.6938, 0.1601, 0.7857, 0.1863, 0.6938, 0.1863, 0.7857, 0.5402, 0.4319, 0.4483, 0.4336, 0.4616, 0.4251, 0.5402, 0.4319, 0.4616, 0.4251, 0.4635, 0.4178, 0.8504, 0.3981, 0.8767, 0.4243, 0.8504, 0.4243, 0.8504, 0.3981, 0.8767, 0.3981, 0.8767, 0.4243, 0.9335, 0.3543, 0.9598, 0.3543, 0.9598, 0.3981, 0.4656, 0.3289, 0.4688, 0.3903, 0.4641, 0.3727, 0.3237, 0.6938, 0.3433, 0.6763, 0.3499, 0.6938, 0.3237, 0.6938, 0.339, 0.6632, 0.339, 0.6719, 0.6046, 0.3447, 0.4688, 0.3903, 0.5361, 0.3026, 0.5931, 0.9673, 0.5988, 0.9702, 0.5953, 0.9761, 0.2353, 0.9641, 0.2528, 0.9379, 0.2528, 0.9641, 0.6254, 0.9656, 0.6353, 0.9437, 0.6298, 0.9656, 0.6254, 0.9218, 0.6386, 0.9218, 0.6353, 0.9437, 0.9318, 0.0008749, 0.934, 0.02275, 0.9208, 0.09274, 0.5361, 0.2822, 0.5364, 0.2909, 0.467, 0.259, 0.4688, 0.3903, 0.4656, 0.3289, 0.5364, 0.2909, 0.467, 0.259, 0.4565, 0.2369, 0.5361, 0.2822, 0.6112, 0.3055, 0.5361, 0.2822, 0.4565, 0.2369, 0.4811, 0.9568, 0.4811, 0.9306, 0.503, 0.9306, 0.6112, 0.3055, 0.5364, 0.2909, 0.5361, 0.2822, 0.6112, 0.3055, 0.5361, 0.3026, 0.5364, 0.2909, 0.5157, 0.9393, 0.5266, 0.9568, 0.5047, 0.9568, 0.9347, 0.1365, 0.9383, 0.154, 0.9121, 0.1365, 0.4616, 0.4251, 0.4483, 0.4336, 0.4573, 0.4196, 0.934, 0.02275, 0.934, 0.09274, 0.9208, 0.09274, 0.293, 0.979, 0.2989, 0.9688, 0.2974, 0.979, 0.293, 0.9615, 0.2974, 0.9615, 0.2989, 0.9688, 0.1268, 0.8968, 0.1487, 0.8968, 0.1268, 0.9186, 0.1793, 0.8749, 0.1793, 0.9624, 0.1487, 0.8793, 0.1793, 0.8749, 0.1487, 0.8793, 0.1268, 0.8763, 0.9902, 0.7063, 0.9885, 0.7194, 0.9858, 0.7106, 0.7381, 0.9713, 0.7322, 0.9743, 0.7322, 0.9612, 0.7868, 0.9761, 0.7934, 0.9717, 0.7934, 0.9804, 0.1959, 0.9571, 0.2066, 0.96, 0.2034, 0.9677, 0.9115, 0.9545, 0.9028, 0.9479, 0.9115, 0.9502, 0.9902, 0.7063, 0.9858, 0.7106, 0.9858, 0.7063, 0.9014, 0.3494, 0.9318, 0.392, 0.9012, 0.39, 0.9143, 0.346, 0.9318, 0.392, 0.9014, 0.3494, 0.917, 0.5562, 0.9416, 0.5247, 0.9428, 0.6472, 0.8957, 0.9364, 0.8957, 0.8839, 0.922, 0.9364, 0.691, 0.8763, 0.7173, 0.8763, 0.7173, 0.9419, 0.9832, 0.9722, 0.9788, 0.9835, 0.9788, 0.9722, 0.8761, 0.9822, 0.8782, 0.9909, 0.8739, 0.9909, 0.4356, 0.9612, 0.4356, 0.9393, 0.4531, 0.9612, 0.8975, 0.3372, 0.9012, 0.3176, 0.9033, 0.3307, 0.9012, 0.3176, 0.8863, 0.3377, 0.8826, 0.3289, 0.9012, 0.2826, 0.9318, 0.2695, 0.9143, 0.346, 0.7654, 0.9026, 0.8004, 0.9026, 0.8004, 0.9551, 0.9132, 0.6351, 0.9428, 0.6472, 0.9054, 0.6616, 0.8968, 0.6645, 0.9054, 0.6616, 0.9058, 0.6737, 0.988, 0.508, 0.9837, 0.508, 0.9837, 0.4905, 0.01275, 0.9663, 0.0008748, 0.9685, 0.003171, 0.9561, 0.3193, 0.8766, 0.3455, 0.8766, 0.3193, 0.9379, 0.6552, 0.9892, 0.6574, 0.9761, 0.6596, 0.9892, 0.1811, 0.9746, 0.1854, 0.9746, 0.1811, 0.9834, 0.1128, 0.9554, 0.1172, 0.9598, 0.1144, 0.9715, 0.1811, 0.9834, 0.1854, 0.9746, 0.1854, 0.9878, 0.9837, 0.4774, 0.988, 0.4599, 0.988, 0.4774, 0.838, 0.9612, 0.8389, 0.9682, 0.8336, 0.9612, 0.7548, 0.8789, 0.7654, 0.8807, 0.7654, 0.9026, 0.5415, 0.1379, 0.4565, 0.2369, 0.4531, 0.1843, 0.5482, 0.09426, 0.5415, 0.1379, 0.4531, 0.1843, 0.5774, 0.1342, 0.6112, 0.3055, 0.4565, 0.2369, 0.5619, 0.1363, 0.4565, 0.2369, 0.5429, 0.1423, 0.5503, 0.1351, 0.5429, 0.1423, 0.5459, 0.138, 0.5619, 0.1363, 0.5503, 0.1351, 0.5569, 0.1316, 0.5915, 0.9909, 0.5905, 0.9822, 0.5948, 0.9822, 0.5811, 0.1255, 0.5679, 0.1282, 0.5526, 0.08997, 0.978, 0.7657, 0.9736, 0.7657, 0.978, 0.722, 0.9602, 0.8497, 0.961, 0.8375, 0.967, 0.8422, 0.549, 0.1293, 0.5415, 0.1379, 0.5482, 0.09426, 0.7275, 0.9113, 0.7654, 0.9026, 0.729, 0.9419, 0.7231, 0.8894, 0.7548, 0.8789, 0.7275, 0.9113, 0.5526, 0.08997, 0.4431, 0.101, 0.4646, 0.04015, 0.5177, 0.00909, 0.4646, 0.04015, 0.4664, 0.02706, 0.5177, 0.00909, 0.5526, 0.08997, 0.4646, 0.04015, 0.5177, 0.00909, 0.4664, 0.02706, 0.5003, 0.00728, 0.4855, 0.9651, 0.4811, 0.9586, 0.4899, 0.9586, 0.5826, 0.9673, 0.5902, 0.9717, 0.587, 0.9761, 0.5003, 0.00728, 0.4664, 0.02706, 0.4694, 0.01837, 0.4899, 0.9629, 0.4855, 0.9651, 0.4899, 0.9586, 0.7988, 0.2695, 0.8757, 0.3701, 0.7988, 0.392, 0.5811, 0.1255, 0.5526, 0.08997, 0.6838, 0.01989, 0.7217, 0.8763, 0.7548, 0.8789, 0.7231, 0.8894, 0.8828, 0.4068, 0.8872, 0.4003, 0.898, 0.4054, 0.8754, 0.9688, 0.8826, 0.9804, 0.8739, 0.9804, 0.8754, 0.9688, 0.8826, 0.9717, 0.8826, 0.9804, 0.7548, 0.8789, 0.7654, 0.9026, 0.7275, 0.9113, 0.3796, 0.9309, 0.3971, 0.9309, 0.3796, 0.9571, 0.3621, 0.9869, 0.3578, 0.9869, 0.3621, 0.9825, 0.1128, 0.9554, 0.1172, 0.9554, 0.1172, 0.9598, 0.4291, 0.9895, 0.4312, 0.9939, 0.4269, 0.9939, 0.9033, 0.3307, 0.9143, 0.346, 0.9055, 0.3438, 0.02712, 0.7857, 0.1583, 0.8731, 0.0796, 0.8693, 0.0796, 0.6675, 0.1583, 0.8731, 0.02712, 0.7025, 0.1583, 0.4401, 0.1583, 0.8731, 0.0796, 0.6675, 0.8045, 0.5436, 0.8026, 0.5564, 0.7217, 0.4371, 0.9879, 0.9005, 0.985, 0.8874, 0.9893, 0.8874, 0.8004, 0.5049, 0.8045, 0.5436, 0.7217, 0.4371, 0.9623, 0.2009, 0.9437, 0.1584, 0.9452, 0.1321, 0.9623, 0.2009, 0.9452, 0.1321, 0.9445, 0.09274, 0.9623, 0.2009, 0.9445, 0.07961, 0.9488, 0.06212, 0.9445, 0.07961, 0.9623, 0.2009, 0.9445, 0.09274, 0.0796, 0.5104, 0.1583, 0.4401, 0.0796, 0.6675, 0.9641, 0.0008749, 0.9545, 0.02944, 0.9527, 0.004353, 0.8529, 0.4371, 0.8004, 0.459, 0.7217, 0.4371, 0.9502, 0.9783, 0.9517, 0.9871, 0.9473, 0.9871, 0.3989, 0.9746, 0.4032, 0.9309, 0.4076, 0.9746, 0.3433, 0.65, 0.339, 0.6632, 0.3382, 0.6457, 0.3224, 0.5494, 0.339, 0.6369, 0.3382, 0.6457, 0.3224, 0.5494, 0.3382, 0.6457, 0.339, 0.6632, 0.6729, 0.4056, 0.6846, 0.4333, 0.5402, 0.4319, 0.6426, 0.4765, 0.7172, 0.4406, 0.717, 0.4765, 0.6647, 0.55, 0.3542, 0.5888, 0.3805, 0.5319, 0.3904, 0.5297, 0.6894, 0.4076, 0.6846, 0.4333, 0.679, 0.4048, 0.9624, 0.4287, 0.958, 0.4287, 0.9603, 0.4046, 0.6081, 0.3142, 0.6125, 0.3143, 0.6046, 0.3447, 0.7322, 0.9892, 0.7278, 0.9892, 0.7292, 0.9804, 0.7927, 0.2696, 0.6046, 0.3447, 0.6125, 0.3143, 0.363, 0.5304, 0.4024, 0.4401, 0.3774, 0.525, 0.3215, 0.5451, 0.3237, 0.4641, 0.363, 0.5304, 0.6939, 0.4033, 0.7676, 0.4354, 0.6934, 0.4296, 0.7707, 0.4267, 0.7676, 0.4354, 0.6939, 0.4033, 0.9858, 0.417, 0.988, 0.4214, 0.988, 0.4301, 0.9878, 0.35, 0.9921, 0.35, 0.9921, 0.3543, 0.951, 0.3307, 0.9423, 0.3431, 0.9335, 0.3336, 0.9049, 0.4205, 0.9049, 0.3981, 0.9108, 0.4156, 0.9554, 0.3526, 0.9423, 0.3431, 0.951, 0.3307, 0.9554, 0.3526, 0.951, 0.3307, 0.9541, 0.2695, 0.363, 0.5304, 0.3499, 0.4401, 0.4024, 0.4401, 0.347, 0.4532, 0.3499, 0.4401, 0.363, 0.5304, 0.9554, 0.3526, 0.9423, 0.3526, 0.9423, 0.3431, 0.272, 0.9379, 0.272, 0.9641, 0.2546, 0.9641, 0.4094, 0.9764, 0.405, 0.9808, 0.405, 0.9764, 0.1647, 0.9695, 0.1607, 0.9773, 0.1583, 0.9641, 0.7899, 0.4139, 0.6939, 0.4033, 0.7933, 0.3527, 0.9858, 0.417, 0.988, 0.4301, 0.9855, 0.4389, 0.8546, 0.8763, 0.8809, 0.8763, 0.8546, 0.9376, 0.0008747, 0.7025, 0.02712, 0.7025, 0.02712, 0.7857, 0.9675, 0.5089, 0.9697, 0.5526, 0.9565, 0.5526, 0.0796, 0.6675, 0.02712, 0.7025, 0.02712, 0.6675, 0.8732, 0.2677, 0.86, 0.2677, 0.8557, 0.2316, 0.8732, 0.2677, 0.8557, 0.2316, 0.8697, 0.231, 0.7988, 0.4331, 0.7988, 0.3981, 0.8251, 0.4331, 0.5811, 0.1255, 0.7817, 0.2344, 0.5774, 0.1342, 0.7817, 0.2344, 0.6112, 0.3055, 0.5774, 0.1342, 0.3412, 0.697, 0.3783, 0.7524, 0.3215, 0.7743, 0.6838, 0.01989, 0.5177, 0.00909, 0.6097, 0.005754, 0.6895, 0.007471, 0.6838, 0.01989, 0.6097, 0.005754, 0.3237, 0.6955, 0.3412, 0.697, 0.3215, 0.7743, 0.3228, 0.7787, 0.3783, 0.7524, 0.3674, 0.7677, 0.8179, 0.5509, 0.8026, 0.5564, 0.8045, 0.5436, 0.8135, 0.5377, 0.8179, 0.5509, 0.8045, 0.5436, 0.8354, 0.5531, 0.8266, 0.5552, 0.8244, 0.5509, 0.3761, 0.7728, 0.382, 0.7712, 0.3893, 0.783, 0.8026, 0.5564, 0.8194, 0.5609, 0.8091, 0.5625, 0.7752, 0.04175, 0.5811, 0.1255, 0.6881, 0.01966, 0.3215, 0.7743, 0.3783, 0.7524, 0.3228, 0.7787, 0.9015, 0.6867, 0.9264, 0.8821, 0.9001, 0.8821, 0.9281, 0.6765, 0.9718, 0.7159, 0.95, 0.7159, 0.6403, 0.9218, 0.6534, 0.9218, 0.6534, 0.9656, 0.6088, 0.9656, 0.5913, 0.9656, 0.6088, 0.9218, 0.1461, 0.9641, 0.1461, 0.9773, 0.1373, 0.9773, 0.6403, 0.9656, 0.6403, 0.9218, 0.6534, 0.9656, 0.7796, 0.04184, 0.7817, 0.2344, 0.7752, 0.04175, 0.7752, 0.04175, 0.7817, 0.2344, 0.5811, 0.1255, 0.3674, 0.7677, 0.3761, 0.7728, 0.3893, 0.783, 0.8702, 0.00298, 0.86, 0.005249, 0.7988, 0.003305, 0.4549, 0.9393, 0.4724, 0.9393, 0.4724, 0.9612, 0.3228, 0.7787, 0.3674, 0.7677, 0.3499, 0.8136, 0.3228, 0.7787, 0.3499, 0.8136, 0.3237, 0.8749, 0.1811, 0.9729, 0.1811, 0.9291, 0.1942, 0.9729, 0.6176, 0.9201, 0.6394, 0.8982, 0.6526, 0.8982, 0.6176, 0.9201, 0.6176, 0.8763, 0.6394, 0.8982, 0.6176, 0.8763, 0.6394, 0.8763, 0.6394, 0.8982, 0.1478, 0.9641, 0.1566, 0.9773, 0.1467, 0.979, 0.1566, 0.9641, 0.1566, 0.9773, 0.1478, 0.9641, 0.2196, 0.9291, 0.2283, 0.9729, 0.2196, 0.9729, 0.9194, 0.6826, 0.9264, 0.7066, 0.9015, 0.6867, 0.6613, 0.9201, 0.6526, 0.8982, 0.6569, 0.8763, 0.6124, 0.9306, 0.6237, 0.9743, 0.6106, 0.9743, 0.9194, 0.6826, 0.9237, 0.6765, 0.9264, 0.7066, 0.9948, 0.0008749, 0.9991, 0.0008749, 0.9977, 0.005249, 0.8675, 0.03429, 0.8578, 0.1097, 0.8513, 0.02712, 0.8529, 0.4371, 0.8529, 0.5071, 0.8223, 0.459, 0.9947, 0.7649, 0.9963, 0.7692, 0.9939, 0.7692, 0.02712, 0.4401, 0.0796, 0.4663, 0.02712, 0.4663, 0.86, 0.005249, 0.8702, 0.00298, 0.86, 0.02712, 0.7755, 0.02644, 0.6881, 0.01966, 0.779, 0.0112, 0.9521, 0.9656, 0.9561, 0.9766, 0.9473, 0.9766, 0.5283, 0.9568, 0.5398, 0.9428, 0.5458, 0.9568, 0.789, 0.007015, 0.7872, 0.02448, 0.7799, 0.02653, 0.789, 0.007015, 0.7799, 0.02653, 0.779, 0.0112, 0.2353, 0.9659, 0.2397, 0.9673, 0.2397, 0.9761, 0.5398, 0.9428, 0.5458, 0.9415, 0.5458, 0.9568, 0.535, 0.9339, 0.5398, 0.9428, 0.5283, 0.9568, 0.6881, 0.01966, 0.5811, 0.1255, 0.6838, 0.01989, 0.946, 0.6594, 0.9635, 0.6069, 0.9635, 0.6594, 0.9565, 0.5981, 0.9565, 0.5544, 0.9697, 0.5981, 0.8546, 0.9393, 0.8677, 0.9419, 0.8634, 0.9466, 0.726, 0.9909, 0.7231, 0.9953, 0.7217, 0.9909, 0.8793, 0.2695, 0.9012, 0.2826, 0.8793, 0.2826, 0.9256, 0.4024, 0.9475, 0.4024, 0.9475, 0.4287, 0.9718, 0.6765, 0.9718, 0.7159, 0.9281, 0.6765, 0.1268, 0.9274, 0.1487, 0.9514, 0.1268, 0.9493, 0.9623, 0.2009, 0.9466, 0.1977, 0.9437, 0.1584, 0.8645, 0.8265, 0.8668, 0.8732, 0.8546, 0.8746, 0.3, 0.8731, 0.3, 0.86, 0.3175, 0.8731, 0.279, 0.9361, 0.2353, 0.9361, 0.2433, 0.8764, 0.2433, 0.8764, 0.279, 0.8749, 0.279, 0.9361, 0.1251, 0.9536, 0.06549, 0.8757, 0.07698, 0.8807, 0.6426, 0.4765, 0.6456, 0.4546, 0.6849, 0.4546, 0.639, 0.5115, 0.6434, 0.494, 0.6647, 0.55, 0.6426, 0.4765, 0.6849, 0.4546, 0.7172, 0.4406, 0.8712, 0.7565, 0.8645, 0.8265, 0.8546, 0.8746, 0.8721, 0.6777, 0.8712, 0.7565, 0.8546, 0.8746, 0.06211, 0.8749, 0.06211, 0.9536, 0.0008748, 0.9536, 0.6849, 0.634, 0.7126, 0.5552, 0.7112, 0.634, 0.5222, 0.9717, 0.5146, 0.9673, 0.5245, 0.9648, 0.7126, 0.5552, 0.665, 0.5596, 0.6647, 0.55, 0.859, 0.9761, 0.856, 0.9693, 0.8634, 0.9761, 0.6587, 0.5465, 0.6368, 0.529, 0.6647, 0.55, 0.6346, 0.5421, 0.6297, 0.5354, 0.6368, 0.529, 0.6565, 0.5552, 0.6346, 0.5421, 0.6368, 0.529, 0.6339, 0.5815, 0.6346, 0.5421, 0.6565, 0.5552, 0.6339, 0.5815, 0.6543, 0.5684, 0.6631, 0.5684, 0.9571, 0.2196, 0.9595, 0.2122, 0.9615, 0.2196, 0.0008747, 0.8749, 0.06211, 0.8749, 0.0008748, 0.9536, 0.6354, 0.6077, 0.6631, 0.5684, 0.6849, 0.634, 0.6849, 0.634, 0.6631, 0.5684, 0.7126, 0.5552, 0.3, 0.86, 0.2388, 0.6369, 0.3175, 0.4401, 0.4164, 0.8775, 0.4164, 0.4401, 0.4339, 0.8775, 0.8882, 0.5902, 0.8874, 0.6034, 0.8676, 0.6329, 0.8869, 0.48, 0.8867, 0.5684, 0.8676, 0.6329, 0.8867, 0.5684, 0.8882, 0.5902, 0.8676, 0.6329, 0.9482, 0.4459, 0.9577, 0.4371, 0.9635, 0.4984, 0.6836, 0.7191, 0.682, 0.6996, 0.7097, 0.6777, 0.8749, 0.2213, 0.8749, 0.1995, 0.8924, 0.2213, 0.8749, 0.1995, 0.9274, 0.1995, 0.8924, 0.2213, 0.6893, 0.7565, 0.6836, 0.7191, 0.7097, 0.6777, 0.6922, 0.7652, 0.6893, 0.7565, 0.7097, 0.6777, 0.9296, 0.862, 0.9314, 0.8401, 0.939, 0.7832, 0.692, 0.7756, 0.6922, 0.7652, 0.7097, 0.6777, 0.4129, 0.5976, 0.4041, 0.5976, 0.4041, 0.4401, 0.9347, 0.8751, 0.9296, 0.862, 0.939, 0.7832, 0.6806, 0.7565, 0.6782, 0.7243, 0.6836, 0.7191, 0.09797, 0.979, 0.1023, 0.979, 0.1003, 0.9878, 0.8863, 0.3377, 0.8815, 0.3438, 0.8826, 0.3289, 0.9926, 0.1549, 0.9904, 0.1505, 0.9948, 0.1505, 0.9578, 0.8357, 0.9578, 0.7832, 0.971, 0.7832, 0.682, 0.6996, 0.6831, 0.6733, 0.7097, 0.6777, 0.9963, 0.7815, 0.992, 0.7793, 0.9963, 0.7771, 0.8749, 0.2345, 0.8924, 0.2345, 0.8749, 0.2651, 0.8634, 0.4765, 0.8869, 0.48, 0.8676, 0.6329, 0.8607, 0.4402, 0.8634, 0.4765, 0.8676, 0.6329, 0.8869, 0.48, 0.8914, 0.5334, 0.8867, 0.5684, 0.3473, 0.9274, 0.356, 0.9248, 0.3779, 0.9291, 0.7392, 0.844, 0.7392, 0.8658, 0.7217, 0.8658, 0.412, 0.9405, 0.4317, 0.888, 0.4339, 0.9405, 0.9314, 0.8401, 0.9344, 0.8139, 0.939, 0.7832, 0.7102, 0.8728, 0.6791, 0.7958, 0.7155, 0.8352, 0.6791, 0.7958, 0.692, 0.7756, 0.7155, 0.8352, 0.9605, 0.9381, 0.9496, 0.9185, 0.9507, 0.8769, 0.2336, 0.8749, 0.2029, 0.9054, 0.1811, 0.8749, 0.2336, 0.9274, 0.2161, 0.9274, 0.2161, 0.9011, 0.2029, 0.9054, 0.1833, 0.9011, 0.1811, 0.8749, 0.2029, 0.9054, 0.1854, 0.9099, 0.1833, 0.9011, 0.692, 0.7756, 0.6837, 0.7852, 0.6849, 0.7783, 0.4566, 0.9761, 0.461, 0.9695, 0.461, 0.9761, 0.8268, 0.3981, 0.8487, 0.4331, 0.8268, 0.4331, 0.7102, 0.8728, 0.6776, 0.8308, 0.6791, 0.7958, 0.6762, 0.8702, 0.6791, 0.844, 0.7102, 0.8728, 0.7102, 0.8728, 0.6018, 0.868, 0.6762, 0.8702, 0.7392, 0.844, 0.8004, 0.5706, 0.7588, 0.844, 0.9843, 0.1601, 0.9843, 0.1426, 0.9886, 0.1426, 0.7217, 0.4371, 0.7392, 0.844, 0.7217, 0.8658, 0.8004, 0.5706, 0.7392, 0.844, 0.7217, 0.4371, 0.4356, 0.8746, 0.4794, 0.8683, 0.6018, 0.868, 0.946, 0.6594, 0.946, 0.6069, 0.9635, 0.6069, 0.5324, 0.8851, 0.5703, 0.8763, 0.5703, 0.9288, 0.5353, 0.8763, 0.5703, 0.8763, 0.5324, 0.8851, 0.594, 0.9201, 0.594, 0.8982, 0.6158, 0.9201, 0.1863, 0.7857, 0.2388, 0.6369, 0.1863, 0.8294, 0.9666, 0.9897, 0.9666, 0.9853, 0.971, 0.9897, 0.3665, 0.9895, 0.3709, 0.9851, 0.3709, 0.9895, 0.9666, 0.9853, 0.9683, 0.9766, 0.971, 0.9897, 0.3665, 0.9895, 0.3694, 0.9764, 0.3709, 0.9851, 0.594, 0.8982, 0.5808, 0.8982, 0.5721, 0.8763, 0.7033, 0.9971, 0.7055, 0.9927, 0.7077, 0.9971, 0.9948, 0.1282, 0.9904, 0.1304, 0.9904, 0.126, 0.985, 0.932, 0.9893, 0.932, 0.9893, 0.9451, 0.3473, 0.9571, 0.3543, 0.9493, 0.3626, 0.9549, 0.9605, 0.9617, 0.9473, 0.9399, 0.9605, 0.9399, 0.9565, 0.5544, 0.9697, 0.5544, 0.9697, 0.5981, 0.9473, 0.9617, 0.9473, 0.9399, 0.9605, 0.9617, 0.5721, 0.9656, 0.5721, 0.9218, 0.5896, 0.9218, 0.3665, 0.9309, 0.3753, 0.9309, 0.3753, 0.9746, 0.9157, 0.1234, 0.9201, 0.1059, 0.9347, 0.1365, 0.5581, 0.9761, 0.5668, 0.9586, 0.5668, 0.9761, 0.3531, 0.9396, 0.3473, 0.9309, 0.3648, 0.9309, 0.3575, 0.944, 0.3531, 0.9396, 0.3648, 0.9309, 0.3473, 0.9571, 0.3473, 0.9309, 0.3531, 0.9396, 0.5157, 0.9393, 0.5266, 0.9306, 0.5266, 0.9568, 0.5721, 0.9761, 0.5721, 0.9673, 0.5808, 0.9673, 0.3648, 0.9309, 0.3626, 0.9549, 0.3575, 0.944, 0.1618, 0.979, 0.1598, 0.9878, 0.1575, 0.979, 0.304, 0.9549, 0.3123, 0.9423, 0.3107, 0.9572, 0.8021, 0.9953, 0.8021, 0.9909, 0.8065, 0.9921, 0.8546, 0.9866, 0.8575, 0.9778, 0.859, 0.9866, 0.5091, 0.9822, 0.5091, 0.9734, 0.5152, 0.9769, 0.7667, 0.9892, 0.7645, 0.9804, 0.7689, 0.9804, 0.7304, 0.9612, 0.726, 0.9721, 0.726, 0.9568, 0.2514, 0.9659, 0.2531, 0.979, 0.2502, 0.9732, 0.02974, 0.9913, 0.02755, 0.9956, 0.02537, 0.9913, 0.9886, 0.1041, 0.9843, 0.1085, 0.9843, 0.1041, 0.988, 0.4406, 0.988, 0.445, 0.9837, 0.4406, 0.985, 0.841, 0.9893, 0.8366, 0.9893, 0.841, 0.0352, 0.9776, 0.04111, 0.9834, 0.03236, 0.9834, 0.3377, 0.9945, 0.342, 0.993, 0.342, 0.9974, 0.7055, 0.9909, 0.7033, 0.9822, 0.7077, 0.9822, 0.384, 0.9662, 0.3818, 0.972, 0.3796, 0.9589, 0.3796, 0.9589, 0.384, 0.9589, 0.384, 0.9662, 0.01312, 0.9913, 0.01749, 0.9921, 0.01312, 0.9956, 0.5572, 0.9905, 0.5616, 0.9883, 0.5616, 0.9927, 0.87, 0.9539, 0.8572, 0.9604, 0.8634, 0.9466, 0.9904, 0.1901, 0.9948, 0.1872, 0.9948, 0.1916, 0.02396, 0.9771, 0.03062, 0.9834, 0.02624, 0.9834, 0.9948, 0.08136, 0.9904, 0.07845, 0.9948, 0.07699, 0.02704, 0.9572, 0.01701, 0.9665, 0.02012, 0.9598, 0.1959, 0.9952, 0.2003, 0.993, 0.2003, 0.9974, 0.9473, 0.8751, 0.9515, 0.7832, 0.9561, 0.8751, 0.6823, 0.9699, 0.6867, 0.9656, 0.6867, 0.9699, 0.9622, 0.9871, 0.9608, 0.9915, 0.9578, 0.9871, 0.5511, 0.9778, 0.5534, 0.9734, 0.5555, 0.9866, 0.3123, 0.9423, 0.2995, 0.9504, 0.3049, 0.9436, 0.9396, 0.2082, 0.9411, 0.2038, 0.944, 0.2082, 0.01701, 0.9665, 0.02704, 0.9572, 0.02887, 0.9685, 0.8051, 0.9699, 0.8021, 0.9612, 0.8085, 0.9648, 0.2458, 0.9703, 0.2502, 0.9732, 0.2458, 0.9746, 0.988, 0.445, 0.9851, 0.4581, 0.9837, 0.4406, 0.985, 0.841, 0.9866, 0.8279, 0.9893, 0.8366, 0.9955, 0.7876, 0.9911, 0.7847, 0.9955, 0.7832, 0.6128, 0.9909, 0.6149, 0.9953, 0.6106, 0.9953, 0.1487, 0.9514, 0.1487, 0.923, 0.1793, 0.9624, 0.9168, 0.4905, 0.8975, 0.4387, 0.9412, 0.4371, 0.9318, 0.0008749, 0.9208, 0.09274, 0.9186, 0.0008749, 0.9383, 0.154, 0.9405, 0.1802, 0.9161, 0.1802, 0.9659, 0.04462, 0.9681, 0.02275, 0.9746, 0.04462, 0.684, 0.9909, 0.6862, 0.9822, 0.6884, 0.9909, 0.6652, 0.9909, 0.6631, 0.9822, 0.6674, 0.9822, 0.9893, 0.9066, 0.988, 0.9154, 0.9871, 0.9022, 0.9886, 0.2091, 0.9864, 0.2135, 0.9873, 0.2003, 0.4688, 0.3903, 0.5402, 0.4319, 0.4635, 0.4178, 0.2353, 0.9641, 0.2353, 0.9379, 0.2528, 0.9379, 0.1863, 0.6938, 0.1863, 0.6369, 0.2388, 0.6369, 0.3433, 0.6675, 0.339, 0.6632, 0.3433, 0.65, 0.3433, 0.6763, 0.3433, 0.6675, 0.3499, 0.6938, 0.1601, 0.7857, 0.1601, 0.6938, 0.1863, 0.6938, 0.3237, 0.6938, 0.339, 0.6719, 0.3433, 0.6763, 0.3237, 0.6938, 0.3224, 0.5494, 0.339, 0.6632, 0.4688, 0.3903, 0.6046, 0.3447, 0.5402, 0.4319, 0.5117, 0.9306, 0.5157, 0.9393, 0.5047, 0.9568, 0.6254, 0.9656, 0.6254, 0.9218, 0.6353, 0.9437, 0.2178, 0.9291, 0.2178, 0.9554, 0.1959, 0.9554, 0.934, 0.09274, 0.9347, 0.1365, 0.9201, 0.1059, 0.6631, 0.8763, 0.6893, 0.8763, 0.6631, 0.9463, 0.4811, 0.9568, 0.503, 0.9306, 0.503, 0.9568, 0.6631, 0.9463, 0.6893, 0.8763, 0.6893, 0.9463, 0.467, 0.259, 0.5364, 0.2909, 0.4656, 0.3289, 0.5361, 0.3026, 0.4688, 0.3903, 0.5364, 0.2909, 0.9681, 0.02275, 0.9732, 0.0008749, 0.9746, 0.04462, 0.934, 0.09274, 0.9201, 0.1059, 0.9208, 0.09274, 0.9062, 0.9748, 0.915, 0.9617, 0.915, 0.9748, 0.9335, 0.3981, 0.9335, 0.3543, 0.9598, 0.3981, 0.9939, 0.301, 0.9983, 0.301, 0.9953, 0.3053, 0.8297, 0.9892, 0.8275, 0.9804, 0.8319, 0.9804, 0.3989, 0.9851, 0.4011, 0.9764, 0.4001, 0.9895, 0.4356, 0.9883, 0.44, 0.9866, 0.44, 0.9909, 0.1487, 0.8968, 0.1487, 0.923, 0.1268, 0.9186, 0.1268, 0.9274, 0.1487, 0.923, 0.1487, 0.9514, 0.4531, 0.9612, 0.4356, 0.9393, 0.4531, 0.9393, 0.1487, 0.8968, 0.1793, 0.9624, 0.1487, 0.923, 0.9416, 0.5247, 0.9168, 0.4905, 0.9412, 0.4371, 0.691, 0.9419, 0.691, 0.8763, 0.7173, 0.9419, 0.552, 0.9306, 0.5695, 0.9568, 0.552, 0.9568, 0.1487, 0.8968, 0.1487, 0.8793, 0.1793, 0.9624, 0.888, 0.3613, 0.9012, 0.39, 0.8793, 0.3876, 0.6762, 0.9524, 0.6736, 0.9638, 0.6653, 0.9551, 0.9869, 0.0245, 0.9869, 0.03762, 0.9825, 0.04199, 0.9858, 0.7509, 0.9902, 0.7552, 0.9876, 0.764, 0.6736, 0.9638, 0.6674, 0.9612, 0.6653, 0.9551, 0.9858, 0.5097, 0.988, 0.525, 0.9837, 0.5272, 0.9869, 0.0245, 0.9825, 0.04199, 0.9825, 0.0245, 0.9146, 0.9471, 0.9115, 0.9502, 0.9028, 0.9479, 0.9911, 0.9821, 0.9955, 0.9792, 0.9955, 0.9836, 0.09032, 0.9939, 0.08923, 0.9895, 0.0936, 0.9895, 0.9832, 0.9722, 0.9832, 0.9853, 0.9788, 0.9835, 0.2563, 0.9732, 0.2621, 0.9673, 0.2629, 0.9768, 0.8968, 0.3613, 0.9014, 0.3494, 0.9012, 0.39, 0.789, 0.9804, 0.7868, 0.9761, 0.7934, 0.9804, 0.9837, 0.4879, 0.9847, 0.4791, 0.988, 0.4879, 0.4986, 0.9822, 0.5012, 0.9761, 0.5074, 0.9822, 0.7409, 0.9787, 0.7365, 0.9787, 0.7381, 0.9713, 0.9869, 0.03762, 0.9869, 0.04199, 0.9825, 0.04199, 0.04986, 0.9554, 0.05423, 0.9554, 0.05423, 0.9598, 0.9858, 0.7509, 0.9902, 0.7509, 0.9902, 0.7552, 0.9902, 0.6156, 0.988, 0.6069, 0.9924, 0.6069, 0.2738, 0.9641, 0.2738, 0.9379, 0.2913, 0.9641, 0.7846, 0.9717, 0.7934, 0.9717, 0.7868, 0.9761, 0.9955, 0.8099, 0.9911, 0.8121, 0.9911, 0.8077, 0.1312, 0.9895, 0.1295, 0.9939, 0.1268, 0.9895, 0.888, 0.3613, 0.8968, 0.3613, 0.9012, 0.39, 0.9898, 0.4949, 0.9927, 0.4905, 0.9941, 0.4949, 0.9143, 0.346, 0.9318, 0.2695, 0.9318, 0.392, 0.552, 0.9306, 0.5695, 0.9306, 0.5695, 0.9568, 0.2913, 0.9641, 0.2738, 0.9379, 0.2913, 0.9379, 0.342, 0.9851, 0.3377, 0.9808, 0.3409, 0.9676, 0.74, 0.9953, 0.7411, 0.9909, 0.7444, 0.9953, 0.9146, 0.9471, 0.9028, 0.9479, 0.9067, 0.943, 0.5012, 0.9761, 0.5074, 0.9734, 0.5074, 0.9822, 0.6954, 0.9739, 0.6969, 0.9673, 0.6983, 0.9804, 0.4269, 0.9878, 0.4283, 0.979, 0.4312, 0.9878, 0.9878, 0.2931, 0.9899, 0.2843, 0.9921, 0.2931, 0.342, 0.9851, 0.3377, 0.9851, 0.3377, 0.9808, 0.917, 0.5562, 0.9168, 0.4905, 0.9416, 0.5247, 0.461, 0.9695, 0.4639, 0.9629, 0.4654, 0.9717, 0.5843, 0.9909, 0.5858, 0.9822, 0.5887, 0.9909, 0.8863, 0.3377, 0.9012, 0.3176, 0.8975, 0.3372, 0.9012, 0.3176, 0.9143, 0.346, 0.9033, 0.3307, 0.8268, 0.3981, 0.8487, 0.3981, 0.8487, 0.4331, 0.9428, 0.6472, 0.9125, 0.5738, 0.917, 0.5562, 0.903, 0.647, 0.8959, 0.6401, 0.9132, 0.6351, 0.3796, 0.9571, 0.3971, 0.9309, 0.3971, 0.9571, 0.9012, 0.3176, 0.9012, 0.2826, 0.9143, 0.346, 0.9132, 0.6351, 0.9125, 0.5738, 0.9428, 0.6472, 0.3796, 0.9291, 0.3796, 0.8766, 0.4059, 0.8766, 0.4059, 0.9291, 0.3796, 0.9291, 0.4059, 0.8766, 0.9054, 0.6616, 0.9428, 0.6472, 0.9409, 0.6735, 0.988, 0.4905, 0.988, 0.4949, 0.9837, 0.4905, 0.768, 0.9568, 0.7637, 0.9612, 0.7637, 0.9568, 0.7741, 0.9787, 0.7807, 0.9612, 0.7829, 0.9787, 0.9386, 0.9836, 0.9386, 0.9748, 0.9415, 0.988, 0.986, 0.1024, 0.986, 0.08486, 0.9886, 0.09799, 0.6167, 0.9931, 0.6211, 0.9909, 0.6211, 0.9953, 0.9027, 0.653, 0.903, 0.647, 0.9132, 0.6351, 0.009622, 0.9598, 0.01275, 0.9663, 0.003171, 0.9561, 0.988, 0.4949, 0.988, 0.508, 0.9837, 0.4905, 0.768, 0.9568, 0.7693, 0.9713, 0.7637, 0.9612, 0.5109, 0.9901, 0.5152, 0.9916, 0.5109, 0.9944, 0.9921, 0.5806, 0.9898, 0.5762, 0.9941, 0.5762, 0.9054, 0.6616, 0.9027, 0.653, 0.9132, 0.6351, 0.9409, 0.6735, 0.9058, 0.6737, 0.9054, 0.6616, 0.07807, 0.9773, 0.08004, 0.9569, 0.08135, 0.9641, 0.3193, 0.9379, 0.3455, 0.8766, 0.3455, 0.9379, 0.4646, 0.04015, 0.4431, 0.101, 0.4471, 0.03982, 0.9823, 0.7815, 0.9753, 0.7789, 0.9802, 0.7727, 0.7741, 0.9787, 0.7763, 0.9568, 0.7807, 0.9612, 0.691, 0.9927, 0.6954, 0.9949, 0.691, 0.9971, 0.1811, 0.9878, 0.1811, 0.9834, 0.1854, 0.9878, 0.9939, 0.3546, 0.9983, 0.3517, 0.9983, 0.3561, 0.3592, 0.9753, 0.3621, 0.9825, 0.3578, 0.9869, 0.9963, 0.687, 0.992, 0.6841, 0.9963, 0.6826, 0.988, 0.4599, 0.9837, 0.4774, 0.9837, 0.4642, 0.4391, 0.1184, 0.5482, 0.09426, 0.4531, 0.1843, 0.5526, 0.08997, 0.4391, 0.1184, 0.4431, 0.101, 0.5526, 0.08997, 0.5482, 0.09426, 0.4391, 0.1184, 0.5415, 0.1379, 0.5429, 0.1423, 0.4565, 0.2369, 0.5415, 0.1379, 0.549, 0.1293, 0.5459, 0.138, 0.7846, 0.9909, 0.786, 0.9822, 0.789, 0.9909, 0.5503, 0.1351, 0.5619, 0.1363, 0.5429, 0.1423, 0.5619, 0.1363, 0.5774, 0.1342, 0.4565, 0.2369, 0.9602, 0.8497, 0.9682, 0.8588, 0.96, 0.8598, 0.9602, 0.8497, 0.9674, 0.8481, 0.9682, 0.8588, 0.978, 0.722, 0.9736, 0.7657, 0.9736, 0.722, 0.1658, 0.979, 0.168, 0.9878, 0.1636, 0.9878, 0.9615, 0.3893, 0.963, 0.3543, 0.9659, 0.3893, 0.5679, 0.1282, 0.5569, 0.1316, 0.5526, 0.08997, 0.729, 0.9419, 0.8004, 0.9551, 0.726, 0.9551, 0.8757, 0.3701, 0.8425, 0.3949, 0.8119, 0.3934, 0.8828, 0.4068, 0.8806, 0.4024, 0.8872, 0.4003, 0.3829, 0.9803, 0.3796, 0.9738, 0.3884, 0.9738, 0.691, 0.9909, 0.6928, 0.9822, 0.6954, 0.9909, 0.5826, 0.9804, 0.587, 0.9761, 0.5913, 0.9782, 0.4811, 0.9586, 0.4855, 0.9651, 0.4811, 0.9717, 0.3709, 0.9934, 0.3665, 0.9956, 0.3665, 0.9913, 0.4673, 0.008341, 0.5003, 0.00728, 0.4694, 0.01837, 0.5826, 0.9804, 0.5826, 0.9673, 0.587, 0.9761, 0.4641, 0.01877, 0.4673, 0.008341, 0.4694, 0.01837, 0.8425, 0.3949, 0.8757, 0.3701, 0.8644, 0.3905, 0.8757, 0.3701, 0.8732, 0.3876, 0.8644, 0.3905, 0.5003, 0.00728, 0.4673, 0.008341, 0.4697, 0.005249, 0.4698, 0.0008749, 0.5003, 0.00728, 0.4697, 0.005249, 0.5826, 0.9673, 0.5913, 0.9673, 0.5902, 0.9717, 0.8757, 0.3701, 0.8119, 0.3934, 0.7988, 0.392, 0.8163, 0.2717, 0.8757, 0.3701, 0.7988, 0.2695, 0.86, 0.2753, 0.8757, 0.3701, 0.8163, 0.2717, 0.5651, 0.9988, 0.5633, 0.9944, 0.5677, 0.9944, 0.5177, 0.00909, 0.6838, 0.01989, 0.5526, 0.08997, 0.8775, 0.2782, 0.8757, 0.3701, 0.86, 0.2753, 0.8959, 0.4287, 0.8915, 0.4112, 0.898, 0.4054, 0.4531, 0.1843, 0.4356, 0.184, 0.4391, 0.1184, 0.729, 0.9419, 0.7654, 0.9026, 0.8004, 0.9551, 0.9898, 0.41, 0.992, 0.4056, 0.9941, 0.41, 0.9886, 0.02975, 0.9908, 0.02537, 0.993, 0.02975, 0.1233, 0.9834, 0.122, 0.9921, 0.119, 0.9834, 0.9893, 0.7832, 0.9893, 0.7876, 0.985, 0.7832, 0.988, 0.4599, 0.9837, 0.4642, 0.9837, 0.4599, 0.859, 0.9927, 0.8546, 0.9909, 0.859, 0.9883, 0.296, 0.9895, 0.293, 0.9807, 0.2974, 0.9807, 0.3542, 0.5888, 0.3904, 0.5297, 0.4024, 0.6369, 0.2388, 0.6369, 0.2388, 0.4401, 0.3175, 0.4401, 0.3904, 0.5297, 0.4024, 0.4401, 0.4024, 0.6369, 0.02712, 0.7857, 0.02712, 0.7025, 0.1583, 0.8731, 0.4356, 0.8746, 0.4356, 0.8702, 0.4794, 0.8683, 0.7217, 0.4371, 0.8026, 0.5564, 0.8004, 0.5706, 0.8004, 0.4852, 0.8004, 0.5049, 0.7217, 0.4371, 0.8004, 0.459, 0.8004, 0.4852, 0.7217, 0.4371, 0.8004, 0.459, 0.8223, 0.459, 0.8004, 0.4852, 0.9545, 0.02944, 0.9488, 0.06212, 0.9528, 0.04462, 0.9545, 0.02944, 0.9623, 0.2009, 0.9488, 0.06212, 0.0796, 0.5104, 0.0796, 0.4663, 0.1583, 0.4401, 0.3433, 0.6675, 0.3433, 0.65, 0.3499, 0.6938, 0.6342, 0.9717, 0.63, 0.9781, 0.628, 0.9686, 0.4024, 0.6369, 0.3586, 0.6325, 0.3542, 0.5888, 0.339, 0.6369, 0.3542, 0.5888, 0.3499, 0.634, 0.339, 0.6369, 0.3224, 0.5494, 0.3542, 0.5888, 0.679, 0.4048, 0.6846, 0.4333, 0.6729, 0.4056, 0.6846, 0.4333, 0.6894, 0.4076, 0.689, 0.4295, 0.8651, 0.9848, 0.868, 0.9629, 0.8695, 0.9848, 0.689, 0.4295, 0.6934, 0.4296, 0.6889, 0.4339, 0.6046, 0.3447, 0.6939, 0.4033, 0.679, 0.4048, 0.679, 0.4048, 0.6729, 0.4056, 0.6046, 0.3447, 0.1391, 0.9878, 0.1401, 0.979, 0.1435, 0.9878, 0.6046, 0.3447, 0.6729, 0.4056, 0.5402, 0.4319, 0.6037, 0.3141, 0.6112, 0.3055, 0.6081, 0.3142, 0.9819, 0.4581, 0.9804, 0.4887, 0.9775, 0.4581, 0.6112, 0.3055, 0.6037, 0.3141, 0.5361, 0.3026, 0.3904, 0.5297, 0.3805, 0.5319, 0.3774, 0.525, 0.3904, 0.5297, 0.3774, 0.525, 0.4024, 0.4401, 0.3237, 0.4641, 0.3412, 0.4619, 0.363, 0.5304, 0.3696, 0.5297, 0.363, 0.5304, 0.3774, 0.525, 0.6934, 0.4296, 0.7676, 0.4354, 0.6889, 0.4339, 0.3412, 0.4619, 0.347, 0.4532, 0.363, 0.5304, 0.347, 0.4532, 0.3412, 0.4619, 0.3433, 0.4444, 0.1596, 0.9895, 0.1618, 0.9939, 0.1575, 0.9939, 0.9921, 0.3543, 0.9899, 0.3587, 0.9878, 0.35, 0.08748, 0.9773, 0.09404, 0.9598, 0.09622, 0.9773, 0.02712, 0.7857, 0.0796, 0.8693, 0.02712, 0.8688, 0.3237, 0.4641, 0.3237, 0.4576, 0.3339, 0.459, 0.503, 0.9944, 0.4953, 0.9927, 0.503, 0.9901, 0.9151, 0.4262, 0.9049, 0.4205, 0.9195, 0.4217, 0.5301, 0.9822, 0.5327, 0.9752, 0.5388, 0.9807, 0.08748, 0.9773, 0.09054, 0.9554, 0.09404, 0.9598, 0.1712, 0.9895, 0.1758, 0.9918, 0.1697, 0.9939, 0.2546, 0.9379, 0.272, 0.9379, 0.2546, 0.9641, 0.9911, 0.9775, 0.9933, 0.9731, 0.9955, 0.9775, 0.7724, 0.4136, 0.7707, 0.4267, 0.6939, 0.4033, 0.712, 0.9909, 0.7142, 0.9866, 0.7164, 0.9909, 0.9886, 0.2152, 0.9864, 0.2196, 0.9843, 0.2152, 0.9977, 0.01137, 0.9948, 0.007, 0.9991, 0.007, 0.6939, 0.4033, 0.7899, 0.4139, 0.7724, 0.4136, 0.9858, 0.6896, 0.9902, 0.6809, 0.9902, 0.6896, 0.9045, 0.9958, 0.9074, 0.9914, 0.9089, 0.9958, 0.8546, 0.9376, 0.8809, 0.8763, 0.8809, 0.9376, 0.3237, 0.4641, 0.3339, 0.459, 0.3412, 0.4619, 0.7933, 0.3527, 0.6939, 0.4033, 0.7927, 0.2696, 0.6112, 0.3055, 0.7927, 0.2696, 0.6125, 0.3143, 0.8739, 0.9656, 0.8782, 0.9393, 0.887, 0.9656, 0.7988, 0.3981, 0.8251, 0.3981, 0.8251, 0.4331, 0.0008747, 0.7857, 0.0008747, 0.7025, 0.02712, 0.7857, 0.3542, 0.5888, 0.363, 0.5304, 0.3696, 0.5297, 0.3542, 0.5888, 0.3696, 0.5297, 0.3805, 0.5319, 0.6046, 0.3447, 0.7927, 0.2696, 0.6939, 0.4033, 0.6112, 0.3055, 0.7817, 0.2344, 0.7927, 0.2696, 0.3783, 0.7524, 0.3849, 0.7021, 0.4024, 0.7043, 0.3412, 0.697, 0.3849, 0.7021, 0.3783, 0.7524, 0.3783, 0.7524, 0.4024, 0.7043, 0.4003, 0.7505, 0.3761, 0.7655, 0.3674, 0.7677, 0.3783, 0.7524, 0.8179, 0.5509, 0.8194, 0.5609, 0.8026, 0.5564, 0.2992, 0.9895, 0.3003, 0.9807, 0.3035, 0.9895, 0.6838, 0.01989, 0.6895, 0.007471, 0.6881, 0.01966, 0.9281, 0.7815, 0.95, 0.7421, 0.9718, 0.7815, 0.9256, 0.4024, 0.9475, 0.4287, 0.9256, 0.4287, 0.946, 0.6051, 0.946, 0.5001, 0.9548, 0.6051, 0.9281, 0.6765, 0.95, 0.7421, 0.9281, 0.7815, 0.946, 0.5001, 0.9548, 0.5001, 0.9548, 0.6051, 0.5913, 0.9656, 0.5913, 0.9218, 0.6088, 0.9218, 0.9281, 0.6765, 0.95, 0.7159, 0.95, 0.7421, 0.9653, 0.6742, 0.9653, 0.6567, 0.974, 0.6742, 0.9015, 0.6867, 0.9264, 0.7066, 0.9264, 0.8821, 0.1373, 0.9641, 0.1461, 0.9641, 0.1373, 0.9773, 0.8223, 0.5027, 0.8529, 0.5071, 0.8004, 0.5049, 0.3499, 0.8136, 0.3893, 0.783, 0.4024, 0.8136, 0.3499, 0.8136, 0.3674, 0.7677, 0.3893, 0.783, 0.4549, 0.9612, 0.4549, 0.9393, 0.4724, 0.9612, 0.8223, 0.459, 0.8223, 0.4852, 0.8004, 0.4852, 0.3237, 0.8749, 0.3499, 0.8136, 0.3499, 0.8749, 0.6928, 0.005165, 0.6881, 0.01966, 0.6895, 0.007471, 0.1942, 0.9729, 0.1811, 0.9291, 0.1942, 0.9291, 0.8659, 0.07962, 0.8615, 0.09274, 0.8578, 0.1097, 0.6613, 0.9201, 0.6176, 0.9201, 0.6526, 0.8982, 0.8675, 0.03429, 0.8659, 0.07962, 0.8578, 0.1097, 0.2196, 0.9291, 0.2283, 0.9291, 0.2283, 0.9729, 0.9281, 0.9643, 0.9281, 0.9425, 0.9412, 0.9425, 0.9412, 0.9643, 0.9281, 0.9643, 0.9412, 0.9425, 0.8529, 0.4371, 0.8223, 0.459, 0.8004, 0.459, 0.5152, 0.9839, 0.5116, 0.9883, 0.5109, 0.9839, 0.8199, 0.9678, 0.8126, 0.9787, 0.8126, 0.9612, 0.817, 0.9641, 0.8199, 0.9678, 0.8126, 0.9612, 0.7485, 0.9706, 0.7427, 0.9612, 0.747, 0.9568, 0.6464, 0.9848, 0.6508, 0.9717, 0.6508, 0.9848, 0.9401, 0.9897, 0.943, 0.9941, 0.9386, 0.9941, 0.86, 0.02712, 0.8675, 0.03429, 0.8513, 0.02712, 0.3589, 0.9604, 0.356, 0.9676, 0.35, 0.9711, 0.9941, 0.4345, 0.9898, 0.4323, 0.9941, 0.4301, 0.3589, 0.9604, 0.35, 0.9711, 0.3473, 0.9589, 0.2624, 0.9808, 0.2624, 0.9872, 0.258, 0.9808, 0.5591, 0.9944, 0.5616, 0.9988, 0.5596, 0.9988, 0.9983, 0.2625, 0.9939, 0.261, 0.9983, 0.2581, 0.9886, 0.002333, 0.993, 0.0008749, 0.993, 0.00525, 0.7427, 0.9588, 0.7427, 0.9568, 0.747, 0.9568, 0.5591, 0.9944, 0.5596, 0.9988, 0.5572, 0.9988, 0.6464, 0.9848, 0.6508, 0.9693, 0.6508, 0.9717, 0.7427, 0.9612, 0.7427, 0.9588, 0.747, 0.9568, 0.8702, 0.00298, 0.8675, 0.03429, 0.86, 0.02712, 0.6124, 0.9306, 0.6167, 0.9218, 0.6237, 0.9743, 0.02712, 0.4401, 0.1583, 0.4401, 0.0796, 0.4663, 0.6881, 0.01966, 0.7755, 0.02644, 0.779, 0.03403, 0.129, 0.9878, 0.1268, 0.979, 0.1312, 0.979, 0.8242, 0.9743, 0.8297, 0.9699, 0.8297, 0.9787, 0.4058, 0.8108, 0.4129, 0.8031, 0.4129, 0.8075, 0.07377, 0.9554, 0.07523, 0.9641, 0.07086, 0.9734, 0.07698, 0.9878, 0.07911, 0.979, 0.08135, 0.9878, 0.1636, 0.9939, 0.1658, 0.9895, 0.168, 0.9939, 0.7799, 0.02653, 0.7872, 0.02448, 0.779, 0.03403, 0.9941, 0.5517, 0.9923, 0.5561, 0.9898, 0.5517, 0.8441, 0.9787, 0.8485, 0.9685, 0.8485, 0.9787, 0.8441, 0.9787, 0.8441, 0.9656, 0.8485, 0.9685, 0.8297, 0.9699, 0.8242, 0.9743, 0.8245, 0.9612, 0.8485, 0.9685, 0.8507, 0.9612, 0.8529, 0.9699, 0.6928, 0.005165, 0.779, 0.0112, 0.6881, 0.01966, 0.6928, 0.005165, 0.789, 0.007015, 0.779, 0.0112, 0.8529, 0.5071, 0.8223, 0.4852, 0.8223, 0.459, 0.8529, 0.5071, 0.8223, 0.5027, 0.8223, 0.4852, 0.779, 0.03403, 0.7752, 0.04175, 0.6881, 0.01966, 0.8199, 0.9678, 0.817, 0.9787, 0.8126, 0.9787, 0.9924, 0.6322, 0.9909, 0.6366, 0.9895, 0.6279, 0.2397, 0.9761, 0.2353, 0.979, 0.2353, 0.9659, 0.4024, 0.8136, 0.3962, 0.7755, 0.4024, 0.7787, 0.4024, 0.8136, 0.3893, 0.783, 0.3962, 0.7755, 0.9653, 0.6567, 0.974, 0.6567, 0.974, 0.6742, 0.6037, 0.3141, 0.6046, 0.3447, 0.5361, 0.3026, 0.5721, 0.9656, 0.5896, 0.9218, 0.5896, 0.9656, 0.7217, 0.9787, 0.726, 0.9721, 0.726, 0.9787, 0.9837, 0.4153, 0.988, 0.4109, 0.988, 0.4153, 0.1959, 0.9291, 0.2178, 0.9291, 0.1959, 0.9554, 0.9644, 0.9075, 0.9682, 0.8769, 0.971, 0.9294, 0.4533, 0.9629, 0.4549, 0.9717, 0.4476, 0.968, 0.7968, 0.9679, 0.789, 0.9699, 0.7887, 0.9637, 0.8793, 0.3176, 0.9012, 0.3176, 0.8826, 0.3289, 0.8793, 0.2695, 0.9318, 0.2695, 0.9012, 0.2826, 0.95, 0.7421, 0.9718, 0.7421, 0.9718, 0.7815, 0.3, 0.86, 0.2388, 0.86, 0.2388, 0.8294, 0.9816, 0.3438, 0.9816, 0.3395, 0.986, 0.3395, 0.9841, 0.3526, 0.5146, 0.9673, 0.5222, 0.9717, 0.5135, 0.9717, 0.9893, 0.8025, 0.985, 0.8112, 0.985, 0.7981, 0.9893, 0.7981, 0.04199, 0.9956, 0.03761, 0.9956, 0.03761, 0.9913, 0.04199, 0.9913, 0.454, 0.9778, 0.4584, 0.9778, 0.4584, 0.9866, 0.454, 0.9866, 0.5555, 0.9944, 0.5555, 0.9988, 0.5511, 0.9988, 0.5511, 0.9944, 0.6849, 0.7783, 0.6806, 0.7827, 0.6827, 0.7696, 0.692, 0.7756, 0.6791, 0.7958, 0.6837, 0.7852, 0.9318, 0.4326, 0.9274, 0.4348, 0.9274, 0.4304, 0.1776, 0.9641, 0.1776, 0.9773, 0.1688, 0.9773, 0.1688, 0.9641, 0.9106, 0.9914, 0.915, 0.9914, 0.9124, 0.9958, 0.5074, 0.9586, 0.5056, 0.9687, 0.5015, 0.9629, 0.4986, 0.9586, 0.9325, 0.9705, 0.9281, 0.9661, 0.9369, 0.9675, 0.6652, 0.9717, 0.6696, 0.9673, 0.6686, 0.9781, 0.7339, 0.9953, 0.7339, 0.9909, 0.7383, 0.9931, 0.5209, 0.9606, 0.5245, 0.9648, 0.5146, 0.9673, 0.3621, 0.9886, 0.3621, 0.993, 0.3578, 0.993, 0.3578, 0.9886, 0.7383, 0.9892, 0.7339, 0.9892, 0.7339, 0.9804, 0.7383, 0.9804, 0.8887, 0.9782, 0.8931, 0.9761, 0.8931, 0.9804, 0.9939, 0.2318, 0.9939, 0.2275, 0.9983, 0.2289, 0.9504, 0.6742, 0.9482, 0.6699, 0.957, 0.6699, 0.9592, 0.6742, 0.9504, 0.6742, 0.946, 0.6742, 0.9482, 0.6699, 0.8904, 0.9878, 0.8887, 0.9782, 0.8931, 0.9804, 0.7161, 0.9524, 0.7103, 0.9546, 0.707, 0.9503, 0.7125, 0.9437, 0.7145, 0.9632, 0.7067, 0.959, 0.7103, 0.9546, 0.7161, 0.9524, 0.2995, 0.9504, 0.3123, 0.9423, 0.304, 0.9549, 0.9886, 0.1216, 0.9843, 0.1216, 0.9843, 0.1085, 0.9886, 0.1041, 0.2747, 0.9808, 0.2747, 0.9895, 0.2703, 0.9895, 0.2703, 0.9808, 0.5458, 0.9944, 0.5415, 0.9944, 0.5429, 0.9901, 0.8634, 0.9673, 0.8634, 0.9761, 0.856, 0.9693, 0.5336, 0.9883, 0.5292, 0.9883, 0.5292, 0.9839, 0.5336, 0.9839, 0.9911, 0.8611, 0.9911, 0.8567, 0.9955, 0.8589, 0.4225, 0.9913, 0.4225, 0.9956, 0.4181, 0.9956, 0.4181, 0.9913, 0.9303, 0.9958, 0.9281, 0.9915, 0.9325, 0.9915, 0.03586, 0.9913, 0.03586, 0.9956, 0.03149, 0.9956, 0.03149, 0.9913, 0.9955, 0.9609, 0.9955, 0.9652, 0.9911, 0.9652, 0.9911, 0.9609, 0.9895, 0.6261, 0.988, 0.6174, 0.9924, 0.6174, 0.9907, 0.3815, 0.9921, 0.3902, 0.9878, 0.3902, 0.9983, 0.2228, 0.9939, 0.2257, 0.9939, 0.2213, 0.4234, 0.9615, 0.4156, 0.9619, 0.4135, 0.951, 0.4205, 0.9435, 0.7706, 0.9892, 0.7706, 0.9804, 0.775, 0.9804, 0.775, 0.9892, 0.8051, 0.9699, 0.8085, 0.9648, 0.8109, 0.9787, 0.8065, 0.9787, 0.1294, 0.9773, 0.1295, 0.9641, 0.1312, 0.9707, 0.9955, 0.9346, 0.9911, 0.9346, 0.9911, 0.9302, 0.9955, 0.9302, 0.4811, 0.9822, 0.4811, 0.9778, 0.4887, 0.9793, 0.971, 0.9958, 0.9666, 0.9958, 0.9666, 0.9915, 0.971, 0.9915, 0.3123, 0.9423, 0.3049, 0.9436, 0.31, 0.9379, 0.2047, 0.9808, 0.2003, 0.9808, 0.2012, 0.9746, 0.9924, 0.6524, 0.9924, 0.6567, 0.988, 0.6567, 0.988, 0.6524, 0.9841, 0.648, 0.9819, 0.6305, 0.9863, 0.6328, 0.9921, 0.2616, 0.9878, 0.2616, 0.9899, 0.2528, 0.988, 0.4021, 0.9837, 0.4153, 0.9858, 0.3934, 0.4439, 0.9694, 0.4378, 0.9761, 0.4388, 0.964, 0.5178, 0.9822, 0.5091, 0.9822, 0.5152, 0.9769, 0.9595, 0.2122, 0.9528, 0.2152, 0.9542, 0.2065, 0.6816, 0.9517, 0.6867, 0.9524, 0.6867, 0.9656, 0.6823, 0.9699, 0.957, 0.6699, 0.9482, 0.6699, 0.9533, 0.6611, 0.384, 0.9933, 0.3796, 0.9948, 0.3796, 0.9904, 0.1872, 0.9834, 0.1887, 0.9746, 0.1916, 0.9823, 0.4094, 0.9956, 0.405, 0.9956, 0.4072, 0.9913, 0.8546, 0.9393, 0.8634, 0.9466, 0.8572, 0.9604, 0.5535, 0.9608, 0.5532, 0.9692, 0.5448, 0.9694, 0.5476, 0.9586, 0.6823, 0.9909, 0.6779, 0.9909, 0.6801, 0.9822, 0.5336, 0.9944, 0.5292, 0.9944, 0.5314, 0.9901, 0.5988, 0.9702, 0.5996, 0.9804, 0.5953, 0.9761, 0.2989, 0.9688, 0.293, 0.979, 0.293, 0.9615, 0.6968, 0.9456, 0.7042, 0.9481, 0.7009, 0.9568, 0.4356, 0.98, 0.44, 0.9778, 0.44, 0.9866, 0.4356, 0.9883, 0.377, 0.9851, 0.3758, 0.9895, 0.3748, 0.9764, 0.7009, 0.9568, 0.6976, 0.9656, 0.6925, 0.959, 0.6954, 0.9546, 0.5371, 0.9717, 0.5283, 0.9717, 0.5312, 0.9673, 0.6954, 0.9546, 0.6968, 0.9456, 0.7009, 0.9568, 0.9948, 0.2056, 0.9948, 0.21, 0.9904, 0.21, 0.9904, 0.2056, 0.6968, 0.9456, 0.6954, 0.9546, 0.691, 0.9507, 0.5312, 0.9673, 0.5415, 0.9673, 0.5415, 0.9717, 0.5371, 0.9717, 0.05423, 0.9598, 0.05059, 0.9751, 0.04631, 0.9685, 0.04986, 0.9554, 0.9886, 0.009624, 0.993, 0.007, 0.993, 0.01137, 0.9396, 0.4348, 0.9396, 0.4304, 0.944, 0.4334, 0.44, 0.9927, 0.44, 0.9971, 0.4356, 0.9971, 0.4356, 0.9927, 0.9911, 0.855, 0.9911, 0.8506, 0.9955, 0.8528, 0.8297, 0.9953, 0.8275, 0.9909, 0.8319, 0.9909, 0.2458, 0.9913, 0.2502, 0.9913, 0.248, 0.9956, 0.9911, 0.9897, 0.9911, 0.9853, 0.9955, 0.9864, 0.2066, 0.96, 0.2091, 0.9703, 0.2034, 0.9677, 0.9904, 0.1321, 0.9948, 0.1321, 0.9948, 0.1365, 0.9904, 0.1365, 0.02012, 0.9834, 0.01137, 0.9797, 0.01575, 0.9761, 0.02012, 0.979, 0.9898, 0.5027, 0.9941, 0.5027, 0.9941, 0.5071, 0.9898, 0.5071, 0.7365, 0.9568, 0.7381, 0.9713, 0.7322, 0.9612, 0.7322, 0.9568, 0.9146, 0.9471, 0.9067, 0.943, 0.9139, 0.9381, 0.9164, 0.9417, 0.985, 0.9915, 0.985, 0.9871, 0.9893, 0.9893, 0.9955, 0.8751, 0.9955, 0.8795, 0.9911, 0.8795, 0.9911, 0.8751, 0.461, 0.9695, 0.4566, 0.9761, 0.4566, 0.9673, 0.9963, 0.7325, 0.992, 0.7325, 0.992, 0.7281, 0.9963, 0.7281, 0.01275, 0.9663, 0.014, 0.9729, 0.009622, 0.9729, 0.8358, 0.9787, 0.8336, 0.9612, 0.8389, 0.9682, 0.9613, 0.9976, 0.9578, 0.9932, 0.9622, 0.9932, 0.8822, 0.9822, 0.8844, 0.9909, 0.88, 0.9909, 0.9408, 0.9661, 0.9415, 0.988, 0.9386, 0.9748, 0.9517, 0.9888, 0.9517, 0.9932, 0.9473, 0.9932, 0.9473, 0.9888, 0.9939, 0.3416, 0.9983, 0.3395, 0.9983, 0.3438, 0.08004, 0.9569, 0.08573, 0.9598, 0.08573, 0.9641, 0.08135, 0.9641, 0.4942, 0.9629, 0.4942, 0.9717, 0.4899, 0.9673, 0.4899, 0.9629, 0.992, 0.6943, 0.9963, 0.6914, 0.9963, 0.6958, 0.1144, 0.9715, 0.1107, 0.9773, 0.1085, 0.9685, 0.9874, 0.7964, 0.985, 0.7832, 0.9893, 0.7876, 0.9653, 0.655, 0.9653, 0.6462, 0.9708, 0.6521, 0.5415, 0.9839, 0.5458, 0.9839, 0.5425, 0.9883, 0.01924, 0.9956, 0.01924, 0.9913, 0.02362, 0.9944, 0.9911, 0.8812, 0.9955, 0.8812, 0.994, 0.8856, 0.9941, 0.5839, 0.9898, 0.5867, 0.9898, 0.5824, 0.5004, 0.9839, 0.503, 0.9883, 0.4986, 0.9883, 0.9904, 0.07087, 0.9948, 0.07087, 0.9948, 0.07524, 0.9904, 0.07524, 0.8784, 0.3981, 0.8872, 0.4003, 0.8806, 0.4024, 0.4899, 0.9673, 0.4942, 0.9717, 0.4811, 0.9717, 0.4855, 0.9651, 0.0008747, 0.9956, 0.0008747, 0.9913, 0.005248, 0.9945, 0.3829, 0.9803, 0.3884, 0.9738, 0.3884, 0.9825, 0.6692, 0.9927, 0.6736, 0.9927, 0.6736, 0.9971, 0.6692, 0.9971, 0.699, 0.9927, 0.7015, 0.9971, 0.6972, 0.9971, 0.9591, 0.8671, 0.9666, 0.8636, 0.9666, 0.8724, 0.9622, 0.8724, 0.002416, 0.9803, 0.009622, 0.979, 0.009622, 0.9834, 0.9948, 0.1995, 0.9948, 0.2038, 0.9904, 0.2038, 0.9904, 0.1995, 0.6381, 0.9739, 0.6421, 0.9673, 0.6447, 0.9804, 0.6403, 0.9804, 0.6867, 0.9804, 0.6779, 0.9804, 0.6794, 0.9761, 0.6867, 0.9761, 0.1124, 0.9939, 0.1102, 0.9895, 0.1146, 0.9895, 0.8516, 0.4337, 0.8592, 0.4304, 0.8592, 0.4348, 0.1023, 0.9939, 0.09797, 0.9939, 0.09797, 0.9895, 0.1023, 0.9895, 0.3433, 0.65, 0.3426, 0.6413, 0.3499, 0.634, 0.3499, 0.6938, 0.2375, 0.9895, 0.2353, 0.9808, 0.2397, 0.9808, 0.3956, 0.7614, 0.4003, 0.7505, 0.4024, 0.7655, 0.339, 0.6369, 0.3499, 0.634, 0.3426, 0.6413, 0.9939, 0.2336, 0.9983, 0.2336, 0.9983, 0.238, 0.9939, 0.238, 0.3586, 0.6325, 0.4024, 0.6369, 0.3499, 0.634, 0.8957, 0.9958, 0.8957, 0.9914, 0.9001, 0.9946, 0.9898, 0.4835, 0.9898, 0.4791, 0.9941, 0.4817, 0.2021, 0.9945, 0.2064, 0.993, 0.2064, 0.9974, 0.9955, 0.865, 0.9911, 0.8672, 0.9911, 0.8629, 0.8214, 0.9953, 0.8214, 0.9909, 0.8258, 0.9936, 0.9809, 0.4564, 0.9775, 0.4258, 0.9819, 0.4258, 0.9904, 0.1732, 0.9904, 0.1689, 0.9948, 0.1715, 0.8688, 0.4321, 0.8609, 0.4348, 0.8638, 0.4261, 0.269, 0.9659, 0.2742, 0.9709, 0.2668, 0.9724, 0.1513, 0.9895, 0.1557, 0.9895, 0.1535, 0.9939, 0.405, 0.9808, 0.4094, 0.9764, 0.4082, 0.9875, 0.9858, 0.6765, 0.9902, 0.6765, 0.9902, 0.6809, 0.9858, 0.6896, 0.9941, 0.6629, 0.9941, 0.6585, 0.9985, 0.6599, 0.9195, 0.4217, 0.9239, 0.4262, 0.9151, 0.4262, 0.9941, 0.5907, 0.9898, 0.5929, 0.9898, 0.5885, 0.9565, 0.5001, 0.9653, 0.5001, 0.9675, 0.5089, 0.9565, 0.5526, 0.3224, 0.5494, 0.3215, 0.5451, 0.363, 0.5304, 0.3542, 0.5888, 0.3783, 0.7524, 0.4003, 0.7505, 0.3956, 0.7614, 0.3831, 0.7594, 0.6464, 0.9673, 0.6508, 0.9673, 0.6508, 0.9693, 0.6464, 0.9848, 0.8194, 0.5609, 0.8266, 0.5552, 0.8244, 0.5684, 0.8266, 0.5552, 0.8194, 0.5609, 0.8244, 0.5509, 0.8194, 0.5609, 0.8179, 0.5509, 0.8244, 0.5509, 0.8579, 0.1234, 0.8557, 0.2316, 0.8578, 0.1097, 0.258, 0.9895, 0.258, 0.9808, 0.2624, 0.9872, 0.9939, 0.7692, 0.992, 0.7692, 0.9947, 0.7649, 0.9955, 0.9285, 0.9911, 0.9285, 0.9911, 0.9241, 0.9955, 0.9241, 0.9015, 0.6867, 0.9001, 0.6809, 0.9045, 0.6809, 0.5406, 0.9822, 0.5406, 0.9734, 0.5466, 0.9784, 0.6421, 0.9909, 0.6377, 0.9909, 0.6399, 0.9822, 0.1146, 0.9878, 0.1102, 0.9878, 0.1124, 0.979, 0.9878, 0.2213, 0.9921, 0.2213, 0.9899, 0.2301, 0.4058, 0.8108, 0.4063, 0.801, 0.4129, 0.8031, 0.2397, 0.9761, 0.2397, 0.9673, 0.2441, 0.9717, 0.9955, 0.8168, 0.9911, 0.8182, 0.9911, 0.8139, 0.6106, 0.9761, 0.6149, 0.9761, 0.6123, 0.9892, 0.992, 0.7159, 0.9963, 0.7159, 0.9963, 0.7203, 0.992, 0.7203, 0.2563, 0.9895, 0.2519, 0.9895, 0.2541, 0.9808, 0.9956, 0.669, 0.9941, 0.6646, 0.9985, 0.6646, 0.5397, 0.9883, 0.5353, 0.9883, 0.5375, 0.9839, 0.9878, 0.3395, 0.9921, 0.3395, 0.9899, 0.3482])
me_baase_tile_02_001.materials.append(mat_palette)
me_baase_tile_02_001.use_remesh_preserve_volume = False
me_baase_tile_02_001.use_remesh_preserve_attributes = False
me_baase_tile_02_001.use_mirror_vertex_groups = False
me_baase_tile_02_001.update()

# ---- objects
ob_baase_tile_02 = bpy.data.objects.new('Baase_tile_02', me_baase_tile_02_001)

# ---- transforms, parenting, visibility, modifiers, constraints
ob_baase_tile_02.location = (0.0, 0.0, 0.0)
ob_baase_tile_02.rotation_euler = (1.571, -0.0, 0.0)
ob_baase_tile_02.lineart.crease_threshold = 0.0
_m = ob_baase_tile_02.modifiers.new('Auto Smooth', 'NODES')
_m.node_group = ng_auto_smooth
_gi = [s.identifier for s in ng_auto_smooth.interface.items_tree if s.item_type == 'SOCKET' and s.in_out == 'INPUT']
_m[_gi[1]] = 0.5236  # Angle

# ---- collection membership
col_collection_1.objects.link(ob_baase_tile_02)

# ---- scene / render settings (as saved in the file)
scene.frame_start = 1; scene.frame_end = 250; scene.frame_set(1)
scene.render.engine = 'BLENDER_EEVEE_NEXT'
scene.render.resolution_percentage = 50
scene.render.dither_intensity = 0.0
scene.render.use_bake_selected_to_active = True
scene.cycles.use_denoising = False
scene.cycles.samples = 128
scene.cycles.sampling_pattern = 'TABULATED_SOBOL'
scene.cycles.use_adaptive_sampling = False
scene.cycles.use_light_tree = False
scene.cycles.blur_glossy = 0.0
scene.cycles.sample_clamp_indirect = 0.0
scene.view_settings.view_transform = 'Standard'
bpy.context.view_layer.update()

# ---- added for rendering (the .blend has no active camera and no usable light): camera, sun
cam_auto = bpy.data.cameras.new('AutoCamera')
cam_auto.lens = 50.0
cam_auto.sensor_width = 36.0
cam_auto.clip_end = 2366.74
ob_auto_camera = bpy.data.objects.new('AutoCamera', cam_auto)
scene.collection.objects.link(ob_auto_camera)
ob_auto_camera.location = (134.358, -161.829, 126.886)
ob_auto_camera.rotation_euler = (1.09748, -7.21219e-08, 0.694738)
scene.camera = ob_auto_camera
light_auto_sun = bpy.data.lights.new('AutoSun', 'SUN')
light_auto_sun.energy = 3.0
light_auto_sun.angle = 0.0523599
ob_auto_sun = bpy.data.objects.new('AutoSun', light_auto_sun)
scene.collection.objects.link(ob_auto_sun)
ob_auto_sun.rotation_euler = (0.872665, 0.174533, 0.523599)
bpy.context.view_layer.update()
